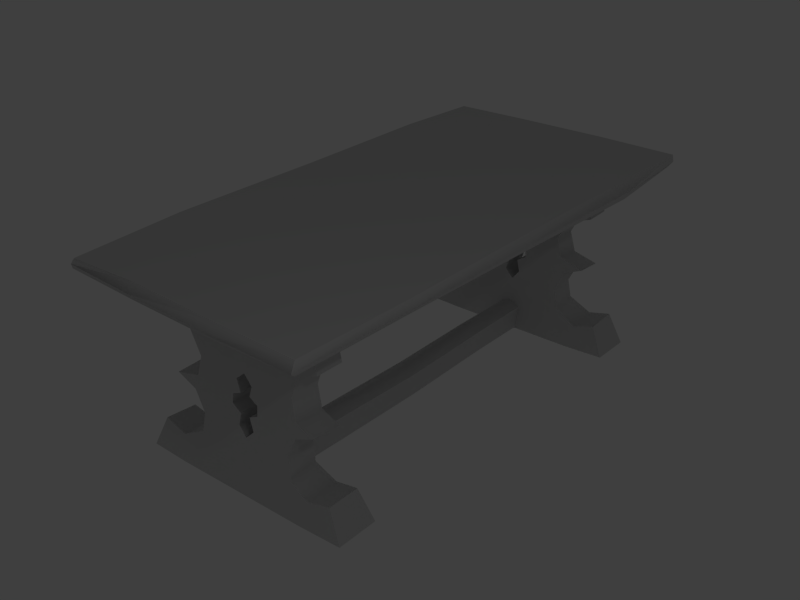 # Source: table0.blend  (saved by Blender 2.68.1; exported with 4.5.12 LTS)
import bpy
from mathutils import Matrix  # noqa: F401  (used for matrix-valued properties, if any)

bpy.ops.wm.read_factory_settings(use_empty=True)
scene = bpy.context.scene
scene.name = 'Scene'

# ---- collections
col_collection_1 = bpy.data.collections.new('Collection 1'); scene.collection.children.link(col_collection_1)

# ---- materials (node trees are filled in below, after node groups)
mat_table0 = bpy.data.materials.new('table0')
mat_table0.alpha_threshold = 0.0
mat_table0.preview_render_type = 'FLAT'
mat_table0.roughness = 0.5
mat_table0.line_color = (0.0, 0.0, 0.0, 1.0)

# ---- material node trees

# ---- world
world_world = bpy.data.worlds.new('World'); scene.world = world_world
world_world.color = (0.2467, 0.2467, 0.2467)
world_world.use_sun_shadow = False
world_world.sun_shadow_jitter_overblur = 0.0
world_world.cycles.sampling_method = 'MANUAL'
world_world.cycles.sample_map_resolution = 256

# ---- lights
light_point = bpy.data.lights.new('Point', 'POINT')
light_point.transmission_factor = 0.0
light_point.energy = 100.0
light_point.shadow_buffer_clip_start = 0.5
light_point.shadow_soft_size = 0.1
light_point.shadow_maximum_resolution = 0.006
light_point.use_absolute_resolution = True
light_point.cycles.use_multiple_importance_sampling = False

# ---- meshes
me_table = bpy.data.meshes.new('Table')
me_table.from_pydata([(1.849, 1.306, -0.8617), (-0.04762, 1.335, 0.3338), (-1.108, 1.357, 0.3338), (-1.703, 1.353, 0.3402), (1.001, 1.35, 0.3338), (0.998, 1.35, 0.8758), (-0.04762, 1.335, -0.2955), (-0.0574, 1.333, -0.8242), (-0.07856, 1.353, 0.8609), (-1.133, 1.35, -0.8488), (-1.108, 1.35, -0.2955), (-1.74, 1.34, -0.8452), (-1.725, 1.35, -0.2956), (-1.687, 1.35, 0.8399), (-1.1, 1.35, 0.8785), (1.76, 1.334, 0.847), (1.751, 1.345, 0.3344), (1.803, 1.356, -0.8443), (1.784, 1.35, -0.2955), (1.001, 1.35, -0.2955), (1.001, 1.357, -0.86), (0.998, 1.35, 0.8758), (-0.0574, 1.333, -0.8242), (-0.07784, 1.26, 0.8677), (-0.07856, 1.353, 0.8609), (-0.08574, 1.3, 0.9107), (-0.05159, 1.242, -0.8454), (-0.05544, 1.281, -0.8603), (-1.133, 1.35, -0.8488), (-1.098, 1.246, 0.8898), (1.022, 1.311, -0.8859), (-1.74, 1.34, -0.8452), (-1.687, 1.35, 0.8399), (-1.1, 1.35, 0.8785), (-1.116, 1.291, 0.924), (1.76, 1.334, 0.847), (-1.718, 1.291, 0.8642), (-1.686, 1.246, 0.8396), (1.001, 1.274, -0.86), (-1.715, 1.255, -0.8268), (-1.057, 1.246, -0.8809), (-1.1, 1.291, -0.895), (-1.751, 1.29, -0.8485), (1.803, 1.356, -0.8443), (1.001, 1.357, -0.86), (1.765, 1.292, 0.8772), (1.752, 1.259, 0.8854), (0.9932, 1.246, 0.8989), (1.015, 1.291, 0.9161), (1.849, 1.306, -0.8617), (1.807, 1.271, -0.8421), (-1.703, 1.353, 0.3402), (-1.712, 1.246, -0.2958), (1.783, 1.261, 0.3341), (-1.74, 1.34, -0.8452), (-1.725, 1.35, -0.2956), (-1.752, 1.291, -0.3048), (-1.687, 1.35, 0.8399), (1.76, 1.334, 0.847), (1.751, 1.345, 0.3344), (1.803, 1.3, 0.3439), (-1.718, 1.291, 0.8642), (-1.686, 1.246, 0.8396), (-1.731, 1.261, 0.3392), (-1.756, 1.302, 0.3496), (-1.715, 1.255, -0.8268), (-1.751, 1.29, -0.8485), (1.803, 1.356, -0.8443), (1.784, 1.35, -0.2955), (1.765, 1.292, 0.8772), (1.752, 1.259, 0.8854), (1.849, 1.306, -0.8617), (1.807, 1.271, -0.8421), (1.786, 1.246, -0.2955), (1.82, 1.291, -0.3045), (-0.04762, 1.243, 0.3338), (-1.108, 1.248, 0.3338), (1.001, 1.246, 0.3338), (-1.712, 1.246, -0.2958), (1.783, 1.261, 0.3341), (-0.07784, 1.26, 0.8677), (-1.108, 1.246, -0.2955), (-0.04762, 1.243, -0.2955), (-0.05159, 1.242, -0.8454), (-1.098, 1.246, 0.8898), (-1.686, 1.246, 0.8396), (-1.731, 1.261, 0.3392), (1.001, 1.274, -0.86), (1.001, 1.246, -0.2955), (-1.715, 1.255, -0.8268), (-1.057, 1.246, -0.8809), (1.752, 1.259, 0.8854), (0.9932, 1.246, 0.8989), (1.807, 1.271, -0.8421), (1.786, 1.246, -0.2955), (-1.357, 0.02007, -0.06231), (-0.7031, 0.02007, -0.06231), (0.02704, 0.02007, -0.07854), (0.06474, 1.266, -0.06231), (-0.7133, 1.266, -0.06231), (-1.357, 1.266, -0.06231), (1.341, 0.02007, 0.08724), (0.7052, 0.02007, 0.08724), (0.001418, 0.02007, 0.1049), (0.06177, 1.266, 0.08724), (0.6729, 1.266, 0.06522), (1.346, 1.266, 0.08724), (-1.357, 0.1696, -0.06231), (-0.7037, 0.1752, -0.07336), (0.6719, 0.9154, 0.08228), (1.346, 0.8676, 0.08724), (-0.03504, 0.1696, 0.08539), (0.01471, 0.1415, -0.05504), (1.342, 0.1696, 0.08724), (0.753, 0.1703, 0.1044), (0.07618, 0.9033, 0.09292), (0.0801, 0.9162, -0.04478), (-0.7123, 0.8444, -0.05262), (-1.357, 0.8676, -0.06231), (0.6706, 0.1727, -0.06713), (0.6834, 0.02007, -0.07267), (1.341, 0.02007, -0.06231), (1.342, 0.1696, -0.06231), (-0.7012, 0.1763, 0.08724), (-0.7025, 0.02007, 0.08724), (-1.357, 0.02007, 0.08724), (-1.357, 0.1696, 0.08724), (0.7187, 1.266, -0.06231), (0.7145, 0.9126, -0.05583), (1.346, 0.8676, -0.06231), (1.346, 1.266, -0.06231), (-0.586, 0.8673, 0.1038), (-1.357, 0.8676, 0.08724), (-1.357, 1.266, 0.08724), (-0.6049, 1.266, 0.09871), (-0.6932, 0.2227, 0.009085), (-1.357, 0.1984, 0.01246), (-1.357, 0.1696, -0.06231), (-0.7037, 0.1752, -0.07336), (0.6719, 0.9154, 0.08228), (1.346, 0.8676, 0.08724), (0.693, 0.8892, 0.000295), (1.346, 0.8387, 0.01246), (-0.03504, 0.1696, 0.08539), (0.03649, 0.1896, 0.0165), (0.01471, 0.1415, -0.05504), (0.6968, 0.213, 0.01365), (1.342, 0.1984, 0.01246), (1.342, 0.1696, 0.08724), (0.753, 0.1703, 0.1044), (0.07618, 0.9033, 0.09292), (0.0634, 0.8342, 0.01905), (0.0801, 0.9162, -0.04478), (-0.6509, 0.8129, 0.00504), (-0.7123, 0.8444, -0.05262), (-1.357, 0.8676, -0.06231), (-1.357, 0.8387, 0.01246), (0.6706, 0.1727, -0.06713), (1.342, 0.1696, -0.06231), (-0.7012, 0.1763, 0.08724), (-1.357, 0.1696, 0.08724), (0.7145, 0.9126, -0.05583), (1.346, 0.8676, -0.06231), (-0.586, 0.8673, 0.1038), (-1.357, 0.8676, 0.08724), (1.4, 0.3717, -0.01402), (1.389, 0.782, -0.02148), (1.397, 0.4312, -0.07278), (1.395, 0.5153, -0.04573), (1.392, 0.5435, -0.1059), (1.39, 0.6118, -0.1089), (1.39, 0.6468, -0.05157), (1.388, 0.7157, -0.07251), (1.388, 0.7269, 0.04298), (1.391, 0.6463, 0.01567), (1.391, 0.6175, 0.07735), (1.393, 0.5575, 0.08505), (1.396, 0.5166, 0.01896), (1.397, 0.4349, 0.03835), (1.395, 1.254, -0.5133), (1.444, 0.007225, -0.005316), (1.444, 0.008045, 0.4885), (1.395, 1.257, 0.5639), (1.444, 0.006497, -0.4441), (1.442, 0.01724, 0.7595), (1.407, 0.2255, 0.6675), (1.415, 0.181, 0.5074), (1.404, 0.2632, 0.3512), (1.395, 0.3917, 0.3299), (1.392, 0.5215, 0.3961), (1.39, 0.58, 0.537), (1.39, 0.6227, 0.3656), (1.389, 0.7615, 0.3244), (1.389, 0.9097, 0.3979), (1.389, 0.975, 0.5685), (1.39, 1.076, 0.5483), (1.391, 1.156, 0.6047), (1.391, 1.185, 0.7068), (1.395, 1.262, 0.7581), (1.395, 1.261, -0.7371), (1.392, 1.184, -0.6885), (1.391, 1.154, -0.5909), (1.391, 1.074, -0.5435), (1.389, 0.9731, -0.5691), (1.39, 0.9105, -0.4299), (1.39, 0.7716, -0.3778), (1.39, 0.6275, -0.3965), (1.39, 0.5783, -0.5296), (1.392, 0.5223, -0.3948), (1.396, 0.3917, -0.3348), (1.407, 0.2485, -0.3534), (1.416, 0.1722, -0.4883), (1.443, 0.01489, -0.7367), (1.409, 0.2082, -0.6403), (1.201, 0.3687, -0.01395), (1.209, 0.7821, -0.02145), (1.21, 0.7269, 0.04301), (1.208, 0.6463, 0.01572), (1.209, 0.6175, 0.07739), (1.21, 0.7157, -0.07247), (1.209, 0.6469, -0.05153), (1.209, 0.6118, -0.1088), (1.207, 0.5434, -0.1058), (1.205, 0.5152, -0.04567), (1.203, 0.4311, -0.07271), (1.203, 0.4347, 0.03841), (1.204, 0.5166, 0.01901), (1.207, 0.5575, 0.0851), (1.202, 1.256, 0.5639), (1.158, 0.007714, -0.008413), (1.157, 0.009136, -0.4691), (1.198, 1.254, -0.5144), (1.161, 0.006167, 0.4928), (1.163, 0.0162, 0.7585), (1.195, 0.2104, 0.667), (1.187, 0.1674, 0.522), (1.198, 0.2514, 0.3696), (1.206, 0.3777, 0.3353), (1.209, 0.5275, 0.393), (1.211, 0.5889, 0.5342), (1.21, 0.6421, 0.3626), (1.209, 0.773, 0.3298), (1.209, 0.9099, 0.4094), (1.209, 0.9749, 0.5739), (1.208, 1.076, 0.5515), (1.206, 1.156, 0.6047), (1.207, 1.185, 0.7067), (1.203, 1.262, 0.758), (1.198, 1.261, -0.7372), (1.202, 1.184, -0.6885), (1.203, 1.154, -0.5909), (1.204, 1.075, -0.5435), (1.206, 0.9732, -0.5692), (1.206, 0.9133, -0.4366), (1.207, 0.7771, -0.3903), (1.208, 0.6332, -0.4165), (1.208, 0.5803, -0.5415), (1.207, 0.5261, -0.4142), (1.204, 0.3953, -0.3379), (1.196, 0.2535, -0.3384), (1.183, 0.1751, -0.4806), (1.19, 0.2095, -0.6403), (1.157, 0.01662, -0.7368), (1.395, 1.261, -0.7371), (1.198, 1.261, -0.7372), (1.392, 1.184, -0.6885), (1.202, 1.184, -0.6885), (1.443, 0.01489, -0.7367), (1.409, 0.2082, -0.6403), (1.19, 0.2095, -0.6403), (1.157, 0.01662, -0.7368), (1.392, 1.184, -0.6885), (1.202, 1.184, -0.6885), (1.391, 1.154, -0.5909), (1.203, 1.154, -0.5909), (1.391, 1.074, -0.5435), (1.204, 1.075, -0.5435), (1.389, 0.9731, -0.5691), (1.206, 0.9732, -0.5692), (1.39, 0.5783, -0.5296), (1.208, 0.5803, -0.5415), (1.392, 0.5223, -0.3948), (1.207, 0.5261, -0.4142), (1.396, 0.3917, -0.3348), (1.204, 0.3953, -0.3379), (1.407, 0.2485, -0.3534), (1.196, 0.2535, -0.3384), (1.416, 0.1722, -0.4883), (1.183, 0.1751, -0.4806), (1.409, 0.2082, -0.6403), (1.19, 0.2095, -0.6403), (1.389, 0.9731, -0.5691), (1.206, 0.9732, -0.5692), (1.39, 0.9105, -0.4299), (1.206, 0.9133, -0.4366), (1.39, 0.7716, -0.3778), (1.207, 0.7771, -0.3903), (1.39, 0.6275, -0.3965), (1.208, 0.6332, -0.4165), (1.39, 0.5783, -0.5296), (1.208, 0.5803, -0.5415), (1.442, 0.01724, 0.7595), (1.163, 0.0162, 0.7585), (1.407, 0.2255, 0.6675), (1.195, 0.2104, 0.667), (1.39, 0.58, 0.537), (1.211, 0.5889, 0.5342), (1.39, 0.6227, 0.3656), (1.21, 0.6421, 0.3626), (1.389, 0.7615, 0.3244), (1.209, 0.773, 0.3298), (1.389, 0.9097, 0.3979), (1.209, 0.9099, 0.4094), (1.389, 0.975, 0.5685), (1.209, 0.9749, 0.5739), (1.391, 1.185, 0.7068), (1.207, 1.185, 0.7067), (1.203, 1.262, 0.758), (1.395, 1.262, 0.7581), (1.407, 0.2255, 0.6675), (1.195, 0.2104, 0.667), (1.415, 0.181, 0.5074), (1.187, 0.1674, 0.522), (1.404, 0.2632, 0.3512), (1.198, 0.2514, 0.3696), (1.395, 0.3917, 0.3299), (1.206, 0.3777, 0.3353), (1.392, 0.5215, 0.3961), (1.209, 0.5275, 0.393), (1.39, 0.58, 0.537), (1.211, 0.5889, 0.5342), (1.389, 0.975, 0.5685), (1.209, 0.9749, 0.5739), (1.39, 1.076, 0.5483), (1.208, 1.076, 0.5515), (1.391, 1.156, 0.6047), (1.206, 1.156, 0.6047), (1.391, 1.185, 0.7068), (1.207, 1.185, 0.7067), (1.4, 0.3717, -0.01402), (1.201, 0.3687, -0.01395), (1.389, 0.782, -0.02148), (1.209, 0.7821, -0.02145), (1.21, 0.7269, 0.04301), (1.208, 0.6463, 0.01572), (1.209, 0.6469, -0.05153), (1.209, 0.6118, -0.1088), (1.207, 0.5434, -0.1058), (1.205, 0.5152, -0.04567), (1.203, 0.4347, 0.03841), (1.204, 0.5166, 0.01901), (1.395, 0.5153, -0.04573), (1.392, 0.5435, -0.1059), (1.39, 0.6118, -0.1089), (1.39, 0.6468, -0.05157), (1.388, 0.7269, 0.04298), (1.391, 0.6463, 0.01567), (1.396, 0.5166, 0.01896), (1.397, 0.4349, 0.03835), (1.4, 0.3717, -0.01402), (1.201, 0.3687, -0.01395), (1.389, 0.782, -0.02148), (1.209, 0.7821, -0.02145), (1.208, 0.6463, 0.01572), (1.209, 0.6175, 0.07739), (1.21, 0.7157, -0.07247), (1.209, 0.6469, -0.05153), (1.205, 0.5152, -0.04567), (1.203, 0.4311, -0.07271), (1.204, 0.5166, 0.01901), (1.207, 0.5575, 0.0851), (1.397, 0.4312, -0.07278), (1.395, 0.5153, -0.04573), (1.39, 0.6468, -0.05157), (1.388, 0.7157, -0.07251), (1.391, 0.6463, 0.01567), (1.391, 0.6175, 0.07735), (1.393, 0.5575, 0.08505), (1.396, 0.5166, 0.01896), (-1.4, 0.3717, 0.01402), (-1.201, 0.3687, 0.01395), (-1.389, 0.782, 0.02148), (-1.209, 0.7821, 0.02145), (-1.21, 0.7269, -0.04301), (-1.208, 0.6463, -0.01572), (-1.209, 0.6469, 0.05153), (-1.209, 0.6118, 0.1088), (-1.207, 0.5434, 0.1058), (-1.205, 0.5152, 0.04567), (-1.203, 0.4347, -0.03841), (-1.204, 0.5166, -0.01901), (-1.395, 0.5153, 0.04573), (-1.392, 0.5435, 0.1059), (-1.39, 0.6118, 0.1089), (-1.39, 0.6468, 0.05157), (-1.388, 0.7269, -0.04298), (-1.391, 0.6463, -0.01567), (-1.396, 0.5166, -0.01896), (-1.397, 0.4349, -0.03835), (-1.4, 0.3717, 0.01402), (-1.201, 0.3687, 0.01395), (-1.389, 0.782, 0.02148), (-1.209, 0.7821, 0.02145), (-1.208, 0.6463, -0.01572), (-1.209, 0.6175, -0.07739), (-1.21, 0.7157, 0.07248), (-1.209, 0.6469, 0.05153), (-1.205, 0.5152, 0.04567), (-1.203, 0.4311, 0.07271), (-1.204, 0.5166, -0.01901), (-1.207, 0.5575, -0.0851), (-1.397, 0.4312, 0.07278), (-1.395, 0.5153, 0.04573), (-1.39, 0.6468, 0.05157), (-1.388, 0.7157, 0.07251), (-1.391, 0.6463, -0.01567), (-1.391, 0.6175, -0.07735), (-1.393, 0.5575, -0.08505), (-1.396, 0.5166, -0.01896), (-1.4, 0.3717, 0.01402), (-1.389, 0.782, 0.02148), (-1.397, 0.4312, 0.07278), (-1.395, 0.5153, 0.04573), (-1.392, 0.5435, 0.1059), (-1.39, 0.6118, 0.1089), (-1.39, 0.6468, 0.05157), (-1.388, 0.7157, 0.07251), (-1.388, 0.7269, -0.04298), (-1.391, 0.6463, -0.01567), (-1.391, 0.6175, -0.07735), (-1.393, 0.5575, -0.08505), (-1.396, 0.5166, -0.01896), (-1.397, 0.4349, -0.03835), (-1.395, 1.254, 0.5133), (-1.444, 0.007225, 0.005316), (-1.444, 0.008045, -0.4885), (-1.395, 1.257, -0.5639), (-1.444, 0.006497, 0.4441), (-1.442, 0.01724, -0.7595), (-1.407, 0.2255, -0.6675), (-1.415, 0.181, -0.5074), (-1.404, 0.2632, -0.3512), (-1.395, 0.3917, -0.3299), (-1.392, 0.5215, -0.3961), (-1.39, 0.58, -0.537), (-1.39, 0.6227, -0.3656), (-1.389, 0.7615, -0.3244), (-1.389, 0.9097, -0.3979), (-1.389, 0.975, -0.5685), (-1.39, 1.076, -0.5483), (-1.391, 1.156, -0.6047), (-1.391, 1.185, -0.7068), (-1.395, 1.262, -0.7581), (-1.395, 1.261, 0.7371), (-1.392, 1.184, 0.6885), (-1.391, 1.154, 0.5909), (-1.391, 1.074, 0.5435), (-1.389, 0.9731, 0.5691), (-1.39, 0.9105, 0.4299), (-1.39, 0.7716, 0.3778), (-1.39, 0.6275, 0.3965), (-1.39, 0.5783, 0.5296), (-1.392, 0.5223, 0.3948), (-1.396, 0.3917, 0.3348), (-1.407, 0.2485, 0.3534), (-1.416, 0.1722, 0.4883), (-1.443, 0.01489, 0.7367), (-1.409, 0.2082, 0.6403), (-1.201, 0.3687, 0.01395), (-1.209, 0.7821, 0.02145), (-1.21, 0.7269, -0.04301), (-1.208, 0.6463, -0.01572), (-1.209, 0.6175, -0.07739), (-1.21, 0.7157, 0.07248), (-1.209, 0.6469, 0.05153), (-1.209, 0.6118, 0.1088), (-1.207, 0.5434, 0.1058), (-1.205, 0.5152, 0.04567), (-1.203, 0.4311, 0.07271), (-1.203, 0.4347, -0.03841), (-1.204, 0.5166, -0.01901), (-1.207, 0.5575, -0.0851), (-1.202, 1.256, -0.5639), (-1.158, 0.007714, 0.008413), (-1.157, 0.009136, 0.4691), (-1.198, 1.254, 0.5144), (-1.161, 0.006167, -0.4928), (-1.163, 0.0162, -0.7585), (-1.195, 0.2104, -0.667), (-1.187, 0.1674, -0.522), (-1.198, 0.2514, -0.3696), (-1.206, 0.3777, -0.3353), (-1.209, 0.5275, -0.393), (-1.211, 0.5889, -0.5342), (-1.21, 0.6421, -0.3626), (-1.209, 0.773, -0.3298), (-1.209, 0.9099, -0.4094), (-1.209, 0.9749, -0.5739), (-1.208, 1.076, -0.5515), (-1.206, 1.156, -0.6047), (-1.207, 1.185, -0.7067), (-1.203, 1.262, -0.758), (-1.198, 1.261, 0.7372), (-1.202, 1.184, 0.6885), (-1.203, 1.154, 0.5909), (-1.204, 1.075, 0.5435), (-1.206, 0.9732, 0.5692), (-1.206, 0.9133, 0.4366), (-1.207, 0.7771, 0.3903), (-1.208, 0.6332, 0.4165), (-1.208, 0.5803, 0.5415), (-1.207, 0.5261, 0.4142), (-1.204, 0.3953, 0.3379), (-1.196, 0.2535, 0.3384), (-1.183, 0.1751, 0.4806), (-1.19, 0.2095, 0.6403), (-1.157, 0.01662, 0.7368), (-1.442, 0.01724, -0.7595), (-1.163, 0.0162, -0.7585), (-1.407, 0.2255, -0.6675), (-1.195, 0.2104, -0.667), (-1.39, 0.58, -0.537), (-1.211, 0.5889, -0.5342), (-1.39, 0.6227, -0.3656), (-1.21, 0.6421, -0.3626), (-1.389, 0.7615, -0.3244), (-1.209, 0.773, -0.3298), (-1.389, 0.9097, -0.3979), (-1.209, 0.9099, -0.4094), (-1.389, 0.975, -0.5685), (-1.209, 0.9749, -0.5739), (-1.391, 1.185, -0.7068), (-1.207, 1.185, -0.7067), (-1.203, 1.262, -0.758), (-1.395, 1.262, -0.7581), (-1.407, 0.2255, -0.6675), (-1.195, 0.2104, -0.667), (-1.415, 0.181, -0.5074), (-1.187, 0.1674, -0.522), (-1.404, 0.2632, -0.3512), (-1.198, 0.2514, -0.3696), (-1.395, 0.3917, -0.3299), (-1.206, 0.3777, -0.3353), (-1.392, 0.5215, -0.3961), (-1.209, 0.5275, -0.393), (-1.39, 0.58, -0.537), (-1.211, 0.5889, -0.5342), (-1.389, 0.975, -0.5685), (-1.209, 0.9749, -0.5739), (-1.39, 1.076, -0.5483), (-1.208, 1.076, -0.5515), (-1.391, 1.156, -0.6047), (-1.206, 1.156, -0.6047), (-1.391, 1.185, -0.7068), (-1.207, 1.185, -0.7067), (-1.395, 1.261, 0.7371), (-1.198, 1.261, 0.7372), (-1.392, 1.184, 0.6885), (-1.202, 1.184, 0.6885), (-1.389, 0.9731, 0.5691), (-1.206, 0.9732, 0.5692), (-1.39, 0.9105, 0.4299), (-1.206, 0.9133, 0.4366), (-1.39, 0.7716, 0.3778), (-1.207, 0.7771, 0.3903), (-1.39, 0.6275, 0.3965), (-1.208, 0.6332, 0.4165), (-1.39, 0.5783, 0.5296), (-1.208, 0.5803, 0.5415), (-1.443, 0.01489, 0.7367), (-1.409, 0.2082, 0.6403), (-1.19, 0.2095, 0.6403), (-1.157, 0.01662, 0.7368), (-1.392, 1.184, 0.6885), (-1.202, 1.184, 0.6885), (-1.391, 1.154, 0.5909), (-1.203, 1.154, 0.5909), (-1.391, 1.074, 0.5435), (-1.204, 1.075, 0.5435), (-1.389, 0.9731, 0.5691), (-1.206, 0.9732, 0.5692), (-1.39, 0.5783, 0.5296), (-1.208, 0.5803, 0.5415), (-1.392, 0.5223, 0.3948), (-1.207, 0.5261, 0.4142), (-1.396, 0.3917, 0.3348), (-1.204, 0.3953, 0.3379), (-1.407, 0.2485, 0.3534), (-1.196, 0.2535, 0.3384), (-1.416, 0.1722, 0.4883), (-1.183, 0.1751, 0.4806), (-1.409, 0.2082, 0.6403), (-1.19, 0.2095, 0.6403)], [], [(4, 1, 8, 5), (1, 6, 10, 2), (9, 11, 12, 10), (3, 13, 14, 2), (16, 18, 19, 4), (6, 19, 20, 7), (16, 4, 5, 15), (7, 9, 10, 6), (2, 10, 12, 3), (8, 1, 2, 14), (6, 1, 4, 19), (17, 20, 19, 18), (38, 26, 27, 30), (28, 22, 27, 41), (41, 40, 39, 42), (44, 43, 49, 30), (26, 40, 41, 27), (31, 28, 41, 42), (22, 44, 30, 27), (50, 38, 30, 49), (29, 23, 25, 34), (33, 32, 36, 34), (21, 24, 25, 48), (47, 46, 45, 48), (37, 29, 34, 36), (24, 33, 34, 25), (35, 21, 48, 45), (23, 47, 48, 25), (51, 55, 56, 64), (63, 62, 61, 64), (65, 52, 56, 66), (55, 54, 66, 56), (57, 51, 64, 61), (52, 63, 64, 56), (70, 53, 60, 69), (74, 73, 72, 71), (68, 59, 60, 74), (59, 58, 69, 60), (67, 68, 74, 71), (53, 73, 74, 60), (82, 81, 90, 83), (94, 88, 87, 93), (87, 88, 82, 83), (90, 81, 78, 89), (81, 76, 86, 78), (75, 82, 88, 77), (80, 84, 76, 75), (76, 81, 82, 75), (86, 76, 84, 85), (77, 88, 94, 79), (80, 75, 77, 92), (92, 77, 79, 91), (113, 114, 102, 101), (103, 111, 123, 124), (114, 111, 103, 102), (125, 124, 123, 126), (107, 108, 96, 95), (112, 119, 120, 97), (108, 112, 97, 96), (121, 120, 119, 122), (109, 105, 104, 115), (133, 132, 131, 134), (106, 105, 109, 110), (115, 104, 134, 131), (99, 98, 116, 117), (129, 128, 127, 130), (100, 99, 117, 118), (98, 127, 128, 116), (137, 136, 135, 138), (145, 144, 146, 157), (145, 138, 135, 144), (158, 157, 146, 147), (148, 147, 146, 149), (143, 144, 135, 159), (143, 149, 146, 144), (160, 159, 135, 136), (150, 151, 141, 139), (152, 151, 153, 154), (164, 156, 153, 163), (140, 139, 141, 142), (152, 161, 141, 151), (155, 154, 153, 156), (162, 142, 141, 161), (150, 163, 153, 151), (198, 197, 196, 182), (200, 199, 179, 201), (189, 188, 178, 176), (191, 175, 173, 192), (201, 179, 182, 196), (206, 205, 172, 170), (167, 209, 208, 169), (187, 165, 178, 188), (189, 176, 175, 191), (173, 166, 193, 192), (196, 195, 202, 201), (172, 205, 204, 166), (208, 206, 170, 169), (210, 209, 167, 165), (204, 202, 195, 193), (195, 194, 193), (181, 180, 165, 187), (185, 184, 181, 186), (183, 210, 165, 180), (213, 211, 183, 212), (183, 211, 210), (206, 208, 207), (191, 190, 189), (166, 204, 193), (169, 168, 167), (172, 171, 170), (175, 174, 173), (178, 177, 176), (187, 186, 181), (204, 203, 202), (253, 242, 244, 251), (244, 242, 243), (247, 228, 245, 246), (249, 250, 231, 248), (228, 231, 250, 245), (244, 245, 250, 251), (237, 238, 227, 225), (240, 241, 216, 218), (255, 221, 219, 254), (224, 222, 257, 258), (236, 237, 225, 214), (238, 240, 218, 227), (216, 241, 242, 215), (219, 215, 253, 254), (257, 222, 221, 255), (259, 214, 224, 258), (214, 229, 232, 236), (233, 234, 235, 232), (230, 229, 214, 259), (262, 230, 260, 261), (232, 235, 236), (216, 217, 218), (253, 215, 242), (238, 239, 240), (255, 256, 257), (221, 220, 219), (224, 223, 222), (227, 226, 225), (259, 260, 230), (251, 252, 253), (269, 268, 267, 270), (264, 263, 265, 266), (272, 271, 273, 274), (276, 275, 277, 278), (282, 281, 283, 284), (286, 285, 287, 288), (274, 273, 275, 276), (280, 279, 281, 282), (284, 283, 285, 286), (290, 288, 287, 289), (294, 293, 295, 296), (298, 297, 299, 300), (292, 291, 293, 294), (296, 295, 297, 298), (304, 302, 301, 303), (308, 306, 305, 307), (312, 310, 309, 311), (310, 308, 307, 309), (314, 312, 311, 313), (317, 316, 315, 318), (324, 322, 321, 323), (328, 326, 325, 327), (334, 332, 331, 333), (338, 336, 335, 337), (320, 319, 321, 322), (326, 324, 323, 325), (330, 328, 327, 329), (336, 334, 333, 335), (349, 350, 357, 358), (339, 340, 349, 358), (351, 352, 347, 348), (352, 353, 346, 347), (346, 353, 354, 345), (343, 342, 341, 355), (344, 343, 355, 356), (359, 371, 368, 360), (368, 371, 372, 367), (373, 374, 365, 366), (365, 374, 361, 362), (364, 363, 375, 376), (364, 376, 377, 370), (378, 369, 370, 377), (392, 393, 386, 387), (391, 392, 387, 388), (386, 393, 394, 385), (389, 390, 397, 398), (383, 382, 381, 395), (379, 380, 389, 398), (384, 383, 395, 396), (408, 411, 412, 407), (413, 414, 405, 406), (399, 411, 408, 400), (405, 414, 401, 402), (418, 409, 410, 417), (404, 403, 415, 416), (404, 416, 417, 410), (456, 449, 447, 458), (447, 449, 448), (450, 449, 456, 455), (455, 433, 436, 450), (454, 453, 433, 455), (452, 451, 450, 436), (427, 420, 447, 446), (426, 459, 458, 420), (443, 430, 429, 445), (462, 460, 424, 423), (441, 419, 432, 442), (464, 463, 421, 419), (443, 442, 432, 430), (445, 429, 427, 446), (460, 459, 426, 424), (421, 463, 462, 423), (435, 434, 419, 441), (439, 438, 435, 440), (437, 464, 419, 434), (467, 465, 437, 466), (437, 465, 464), (460, 462, 461), (445, 444, 443), (420, 458, 447), (423, 422, 421), (426, 425, 424), (429, 428, 427), (432, 431, 430), (441, 440, 435), (458, 457, 456), (507, 496, 498, 505), (498, 496, 497), (498, 499, 504, 505), (482, 485, 504, 499), (501, 482, 499, 500), (503, 504, 485, 502), (491, 492, 481, 479), (494, 495, 470, 472), (509, 475, 473, 508), (478, 476, 511, 512), (490, 491, 479, 468), (492, 494, 472, 481), (470, 495, 496, 469), (473, 469, 507, 508), (511, 476, 475, 509), (513, 468, 478, 512), (484, 483, 468, 513), (487, 488, 489, 486), (468, 483, 486, 490), (516, 484, 514, 515), (486, 489, 490), (470, 471, 472), (507, 469, 496), (492, 493, 494), (509, 510, 511), (475, 474, 473), (478, 477, 476), (481, 480, 479), (513, 514, 484), (505, 506, 507), (526, 524, 523, 525), (530, 528, 527, 529), (533, 532, 531, 534), (520, 518, 517, 519), (524, 522, 521, 523), (528, 526, 525, 527), (536, 535, 537, 538), (542, 540, 539, 541), (546, 544, 543, 545), (552, 550, 549, 551), (540, 538, 537, 539), (544, 542, 541, 543), (550, 548, 547, 549), (554, 552, 551, 553), (562, 561, 563, 564), (566, 565, 567, 568), (571, 570, 569, 572), (556, 555, 557, 558), (560, 559, 561, 562), (564, 563, 565, 566), (574, 573, 575, 576), (578, 577, 579, 580), (584, 583, 585, 586), (588, 587, 589, 590), (576, 575, 577, 578), (582, 581, 583, 584), (586, 585, 587, 588), (592, 590, 589, 591)])
me_table.polygons.foreach_set('use_smooth', [True] * 288)
_uv = me_table.uv_layers.new(name='UVMap')
_uv.uv.foreach_set('vector', [0.4409, 0.5419, 0.4409, 0.7038, 0.345, 0.7086, 0.3423, 0.5424, 0.4409, 0.7038, 0.5554, 0.7038, 0.5554, 0.8675, 0.4409, 0.8675, 0.656, 0.8714, 0.6553, 0.9652, 0.5554, 0.9629, 0.5554, 0.8675, 0.4397, 0.9594, 0.3489, 0.957, 0.3418, 0.8663, 0.4409, 0.8675, 0.4408, 0.4262, 0.5554, 0.421, 0.5554, 0.5419, 0.4409, 0.5419, 0.5554, 0.7038, 0.5554, 0.5419, 0.6594, 0.5429, 0.6515, 0.7053, 0.4408, 0.4262, 0.4409, 0.5419, 0.3423, 0.5424, 0.347, 0.421, 0.6515, 0.7053, 0.656, 0.8714, 0.5554, 0.8675, 0.5554, 0.7038, 0.4409, 0.8675, 0.5554, 0.8675, 0.5554, 0.9629, 0.4397, 0.9594, 0.345, 0.7086, 0.4409, 0.7038, 0.4409, 0.8675, 0.3418, 0.8663, 0.5554, 0.7038, 0.4409, 0.7038, 0.4409, 0.5419, 0.5554, 0.5419, 0.6552, 0.4182, 0.6594, 0.5429, 0.5554, 0.5419, 0.5554, 0.421, 0.6787, 0.5441, 0.6808, 0.7035, 0.6651, 0.7056, 0.6696, 0.5427, 0.656, 0.8714, 0.6515, 0.7053, 0.6651, 0.7056, 0.6653, 0.8655, 0.6653, 0.8655, 0.6745, 0.8589, 0.6841, 0.9608, 0.6683, 0.9628, 0.6594, 0.5429, 0.6552, 0.4182, 0.6679, 0.4174, 0.6696, 0.5427, 0.6808, 0.7035, 0.6745, 0.8589, 0.6653, 0.8655, 0.6651, 0.7056, 0.6553, 0.9652, 0.656, 0.8714, 0.6653, 0.8655, 0.6683, 0.9628, 0.6515, 0.7053, 0.6594, 0.5429, 0.6696, 0.5427, 0.6651, 0.7056, 0.6814, 0.4161, 0.6787, 0.5441, 0.6696, 0.5427, 0.6679, 0.4174, 0.3171, 0.8673, 0.3197, 0.7071, 0.3338, 0.7083, 0.3294, 0.87, 0.3418, 0.8663, 0.3489, 0.957, 0.3342, 0.9595, 0.3294, 0.87, 0.3423, 0.5424, 0.345, 0.7086, 0.3338, 0.7083, 0.3313, 0.5354, 0.3182, 0.5389, 0.3201, 0.4248, 0.3334, 0.4229, 0.3313, 0.5354, 0.3229, 0.9545, 0.3171, 0.8673, 0.3294, 0.87, 0.3342, 0.9595, 0.345, 0.7086, 0.3418, 0.8663, 0.3294, 0.87, 0.3338, 0.7083, 0.347, 0.421, 0.3423, 0.5424, 0.3313, 0.5354, 0.3334, 0.4229, 0.3197, 0.7071, 0.3182, 0.5389, 0.3313, 0.5354, 0.3338, 0.7083, 0.4397, 0.9594, 0.5554, 0.9629, 0.5596, 0.9784, 0.4385, 0.9714, 0.4415, 0.9841, 0.3495, 0.9944, 0.3438, 0.979, 0.4385, 0.9714, 0.657, 0.9881, 0.5591, 0.9939, 0.5596, 0.9784, 0.66, 0.9792, 0.5554, 0.9629, 0.6553, 0.9652, 0.66, 0.9792, 0.5596, 0.9784, 0.3489, 0.957, 0.4397, 0.9594, 0.4385, 0.9714, 0.3438, 0.979, 0.5591, 0.9939, 0.4415, 0.9841, 0.4385, 0.9714, 0.5596, 0.9784, 0.34, 0.4022, 0.4417, 0.4004, 0.44, 0.4131, 0.3415, 0.4115, 0.5573, 0.4104, 0.5557, 0.3991, 0.6546, 0.3932, 0.6581, 0.4057, 0.5554, 0.421, 0.4408, 0.4262, 0.44, 0.4131, 0.5573, 0.4104, 0.4408, 0.4262, 0.347, 0.421, 0.3415, 0.4115, 0.44, 0.4131, 0.6552, 0.4182, 0.5554, 0.421, 0.5573, 0.4104, 0.6581, 0.4057, 0.4417, 0.4004, 0.5557, 0.3991, 0.5573, 0.4104, 0.44, 0.4131, 0.7785, 0.7029, 0.7785, 0.8668, 0.6745, 0.8589, 0.6808, 0.7035, 0.7785, 0.4194, 0.7785, 0.5407, 0.6787, 0.5441, 0.6814, 0.4161, 0.6787, 0.5441, 0.7785, 0.5407, 0.7785, 0.7029, 0.6808, 0.7035, 0.6745, 0.8589, 0.7785, 0.8668, 0.7784, 0.9602, 0.6841, 0.9608, 0.7785, 0.8668, 0.8903, 0.8668, 0.8913, 0.9631, 0.7784, 0.9602, 0.8903, 0.7029, 0.7785, 0.7029, 0.7785, 0.5407, 0.8903, 0.5407, 0.9851, 0.7076, 0.9891, 0.8653, 0.8903, 0.8668, 0.8903, 0.7029, 0.8903, 0.8668, 0.7785, 0.8668, 0.7785, 0.7029, 0.8903, 0.7029, 0.8913, 0.9631, 0.8903, 0.8668, 0.9891, 0.8653, 0.9801, 0.9563, 0.8903, 0.5407, 0.7785, 0.5407, 0.7785, 0.4194, 0.8904, 0.4199, 0.9851, 0.7076, 0.8903, 0.7029, 0.8903, 0.5407, 0.9907, 0.5419, 0.9907, 0.5419, 0.8903, 0.5407, 0.8904, 0.4199, 0.9883, 0.4245, 0.2412, 0.5265, 0.2412, 0.6287, 0.2022, 0.6369, 0.2022, 0.5265, 0.2022, 0.7578, 0.2412, 0.7641, 0.2419, 0.8786, 0.2022, 0.8788, 0.2412, 0.6287, 0.2412, 0.7641, 0.2022, 0.7578, 0.2022, 0.6369, 0.2022, 0.9907, 0.2022, 0.8788, 0.2419, 0.8786, 0.2412, 0.9907, 0.2813, 0.9898, 0.2812, 0.8771, 0.3079, 0.877, 0.3079, 0.9898, 0.2816, 0.7536, 0.2813, 0.6409, 0.3079, 0.6387, 0.3079, 0.7515, 0.2812, 0.8771, 0.2816, 0.7536, 0.3079, 0.7515, 0.3079, 0.877, 0.3079, 0.5262, 0.3079, 0.6387, 0.2813, 0.6409, 0.2813, 0.5262, 0.08403, 0.6429, 0.004162, 0.6428, 0.004162, 0.7477, 0.08419, 0.7452, 0.004162, 0.9912, 0.08466, 0.9912, 0.08466, 0.8588, 0.004162, 0.8621, 0.004162, 0.5273, 0.004162, 0.6428, 0.08403, 0.6429, 0.08466, 0.5273, 0.08419, 0.7452, 0.004162, 0.7477, 0.004162, 0.8621, 0.08466, 0.8588, 0.1855, 0.8802, 0.1855, 0.7467, 0.1107, 0.744, 0.1103, 0.88, 0.1104, 0.5268, 0.1107, 0.6351, 0.1855, 0.6344, 0.1855, 0.5268, 0.1855, 0.9907, 0.1855, 0.8802, 0.1103, 0.88, 0.1104, 0.9907, 0.1855, 0.7467, 0.1855, 0.6344, 0.1107, 0.6351, 0.1107, 0.744, 0.2813, 0.9898, 0.263, 0.9898, 0.263, 0.8753, 0.2812, 0.8771, 0.2816, 0.7536, 0.2631, 0.7499, 0.263, 0.6364, 0.2813, 0.6409, 0.2816, 0.7536, 0.2812, 0.8771, 0.263, 0.8753, 0.2631, 0.7499, 0.2813, 0.5262, 0.2813, 0.6409, 0.263, 0.6364, 0.263, 0.5262, 0.2412, 0.5265, 0.263, 0.5262, 0.263, 0.6364, 0.2412, 0.6287, 0.2412, 0.7641, 0.2631, 0.7499, 0.263, 0.8753, 0.2419, 0.8786, 0.2412, 0.7641, 0.2412, 0.6287, 0.263, 0.6364, 0.2631, 0.7499, 0.2412, 0.9907, 0.2419, 0.8786, 0.263, 0.8753, 0.263, 0.9898, 0.08419, 0.7452, 0.09757, 0.7474, 0.09756, 0.6393, 0.08403, 0.6429, 0.1107, 0.744, 0.09757, 0.7474, 0.09757, 0.87, 0.1103, 0.88, 0.08466, 0.9912, 0.09757, 0.9912, 0.09757, 0.87, 0.08466, 0.8588, 0.08466, 0.5273, 0.08403, 0.6429, 0.09756, 0.6393, 0.09757, 0.5273, 0.1107, 0.744, 0.1107, 0.6351, 0.09756, 0.6393, 0.09757, 0.7474, 0.1104, 0.9907, 0.1103, 0.88, 0.09757, 0.87, 0.09757, 0.9912, 0.1104, 0.5268, 0.09757, 0.5273, 0.09756, 0.6393, 0.1107, 0.6351, 0.08419, 0.7452, 0.08466, 0.8588, 0.09757, 0.87, 0.09757, 0.7474, 0.6273, 0.3169, 0.6179, 0.3018, 0.5991, 0.2961, 0.5916, 0.3159, 0.361, 0.3016, 0.352, 0.3167, 0.3932, 0.3153, 0.3789, 0.2959, 0.5607, 0.1722, 0.5485, 0.1468, 0.4948, 0.1553, 0.5034, 0.1792, 0.5551, 0.192, 0.502, 0.191, 0.4956, 0.2123, 0.5475, 0.2191, 0.3789, 0.2959, 0.3932, 0.3153, 0.5916, 0.3159, 0.5991, 0.2961, 0.4147, 0.1929, 0.4182, 0.2211, 0.4744, 0.2102, 0.4677, 0.1899, 0.4743, 0.1546, 0.4261, 0.1469, 0.415, 0.1724, 0.4682, 0.1765, 0.5524, 0.1217, 0.4852, 0.1429, 0.4948, 0.1553, 0.5485, 0.1468, 0.5607, 0.1722, 0.5034, 0.1792, 0.502, 0.191, 0.5551, 0.192, 0.4956, 0.2123, 0.4838, 0.2231, 0.561, 0.2481, 0.5475, 0.2191, 0.5991, 0.2961, 0.5887, 0.2806, 0.3877, 0.2803, 0.3789, 0.2959, 0.4744, 0.2102, 0.4182, 0.2211, 0.4086, 0.2482, 0.4838, 0.2231, 0.415, 0.1724, 0.4147, 0.1929, 0.4677, 0.1899, 0.4682, 0.1765, 0.4227, 0.1189, 0.4261, 0.1469, 0.4743, 0.1546, 0.4852, 0.1429, 0.4086, 0.2482, 0.3877, 0.2803, 0.5887, 0.2806, 0.561, 0.2481, 0.5887, 0.2806, 0.5924, 0.2608, 0.561, 0.2481, 0.5777, 0.07188, 0.4868, 0.07172, 0.4852, 0.1429, 0.5524, 0.1217, 0.6106, 0.1144, 0.6276, 0.07368, 0.5777, 0.07188, 0.5812, 0.1057, 0.406, 0.07158, 0.4227, 0.1189, 0.4852, 0.1429, 0.4868, 0.07172, 0.3698, 0.111, 0.3978, 0.104, 0.406, 0.07158, 0.3521, 0.07322, 0.406, 0.07158, 0.3978, 0.104, 0.4227, 0.1189, 0.4147, 0.1929, 0.415, 0.1724, 0.3902, 0.1833, 0.5551, 0.192, 0.5866, 0.1837, 0.5607, 0.1722, 0.4838, 0.2231, 0.4086, 0.2482, 0.561, 0.2481, 0.4682, 0.1765, 0.4793, 0.171, 0.4743, 0.1546, 0.4744, 0.2102, 0.4782, 0.1967, 0.4677, 0.1899, 0.502, 0.191, 0.4906, 0.1966, 0.4956, 0.2123, 0.4948, 0.1553, 0.4912, 0.1713, 0.5034, 0.1792, 0.5524, 0.1217, 0.5812, 0.1057, 0.5777, 0.07188, 0.4086, 0.2482, 0.3829, 0.2605, 0.3877, 0.2803, 0.7419, 0.2485, 0.8978, 0.2479, 0.924, 0.2803, 0.7222, 0.28, 0.924, 0.2803, 0.8978, 0.2479, 0.9281, 0.2605, 0.962, 0.3166, 0.9263, 0.3155, 0.9338, 0.2959, 0.9526, 0.3016, 0.6955, 0.3014, 0.7135, 0.2956, 0.7276, 0.315, 0.6865, 0.3165, 0.9263, 0.3155, 0.7276, 0.315, 0.7135, 0.2956, 0.9338, 0.2959, 0.924, 0.2803, 0.9338, 0.2959, 0.7135, 0.2956, 0.7222, 0.28, 0.8841, 0.1439, 0.8948, 0.1732, 0.838, 0.179, 0.8294, 0.155, 0.8892, 0.1956, 0.8831, 0.2211, 0.8303, 0.2121, 0.8366, 0.1907, 0.7456, 0.1938, 0.8023, 0.1896, 0.809, 0.2099, 0.7505, 0.2219, 0.809, 0.1543, 0.8029, 0.1763, 0.7461, 0.1729, 0.7601, 0.1473, 0.8905, 0.1192, 0.8841, 0.1439, 0.8294, 0.155, 0.8198, 0.1421, 0.8948, 0.1732, 0.8892, 0.1956, 0.8366, 0.1907, 0.838, 0.179, 0.8303, 0.2121, 0.8831, 0.2211, 0.8978, 0.2479, 0.8184, 0.2229, 0.809, 0.2099, 0.8184, 0.2229, 0.7419, 0.2485, 0.7505, 0.2219, 0.7461, 0.1729, 0.8029, 0.1763, 0.8023, 0.1896, 0.7456, 0.1938, 0.76, 0.1196, 0.8198, 0.1421, 0.809, 0.1543, 0.7601, 0.1473, 0.8198, 0.1421, 0.8208, 0.07164, 0.9132, 0.07134, 0.8905, 0.1192, 0.9621, 0.07329, 0.9453, 0.1112, 0.9185, 0.1028, 0.9132, 0.07134, 0.7359, 0.07192, 0.8208, 0.07164, 0.8198, 0.1421, 0.76, 0.1196, 0.6866, 0.07338, 0.7359, 0.07192, 0.7338, 0.1043, 0.7044, 0.111, 0.9132, 0.07134, 0.9185, 0.1028, 0.8905, 0.1192, 0.8303, 0.2121, 0.8253, 0.1964, 0.8366, 0.1907, 0.7419, 0.2485, 0.8184, 0.2229, 0.8978, 0.2479, 0.8948, 0.1732, 0.9208, 0.1852, 0.8892, 0.1956, 0.7456, 0.1938, 0.7226, 0.1835, 0.7461, 0.1729, 0.8023, 0.1896, 0.8129, 0.1965, 0.809, 0.2099, 0.809, 0.1543, 0.8139, 0.1708, 0.8029, 0.1763, 0.838, 0.179, 0.8259, 0.171, 0.8294, 0.155, 0.76, 0.1196, 0.7338, 0.1043, 0.7359, 0.07192, 0.7222, 0.28, 0.7175, 0.2602, 0.7419, 0.2485, 0.09129, 0.1035, 0.04662, 0.1031, 0.0397, 0.0617, 0.09814, 0.06215, 0.08978, 0.4364, 0.04943, 0.4364, 0.05015, 0.4189, 0.08891, 0.4189, 0.08891, 0.4189, 0.05015, 0.4189, 0.05032, 0.3986, 0.08866, 0.3986, 0.08847, 0.3804, 0.05038, 0.3804, 0.05065, 0.3599, 0.08813, 0.3599, 0.08795, 0.2175, 0.05007, 0.2165, 0.0493, 0.1862, 0.08838, 0.1872, 0.09017, 0.1571, 0.04709, 0.1558, 0.0452, 0.1268, 0.09274, 0.1276, 0.08866, 0.3986, 0.05032, 0.3986, 0.05038, 0.3804, 0.08847, 0.3804, 0.08774, 0.2438, 0.05044, 0.2433, 0.05007, 0.2165, 0.08795, 0.2175, 0.08838, 0.1872, 0.0493, 0.1862, 0.04709, 0.1558, 0.09017, 0.1571, 0.09129, 0.1035, 0.09274, 0.1276, 0.0452, 0.1268, 0.04662, 0.1031, 0.08813, 0.3314, 0.0505, 0.3306, 0.05056, 0.2986, 0.08788, 0.3001, 0.08766, 0.2679, 0.05052, 0.2664, 0.05044, 0.2433, 0.08774, 0.2438, 0.08813, 0.3599, 0.05065, 0.3599, 0.0505, 0.3306, 0.08813, 0.3314, 0.08788, 0.3001, 0.05056, 0.2986, 0.05052, 0.2664, 0.08766, 0.2679, 0.1971, 0.09991, 0.2036, 0.06175, 0.1457, 0.06202, 0.153, 0.1039, 0.1939, 0.2708, 0.1938, 0.2459, 0.1566, 0.2436, 0.1566, 0.2657, 0.1942, 0.3301, 0.1942, 0.3032, 0.1568, 0.3002, 0.1568, 0.33, 0.1942, 0.3032, 0.1939, 0.2708, 0.1566, 0.2657, 0.1568, 0.3002, 0.1941, 0.3591, 0.1942, 0.3301, 0.1568, 0.33, 0.1568, 0.3591, 0.1955, 0.436, 0.1947, 0.4183, 0.1563, 0.4182, 0.1556, 0.436, 0.1965, 0.154, 0.1987, 0.1235, 0.1513, 0.127, 0.1538, 0.1571, 0.1941, 0.2181, 0.1949, 0.1843, 0.1555, 0.188, 0.1562, 0.2165, 0.1944, 0.3799, 0.1941, 0.3591, 0.1568, 0.3591, 0.1566, 0.3799, 0.1947, 0.4183, 0.1947, 0.3978, 0.1563, 0.3978, 0.1563, 0.4182, 0.1971, 0.09991, 0.153, 0.1039, 0.1513, 0.127, 0.1987, 0.1235, 0.1949, 0.1843, 0.1965, 0.154, 0.1538, 0.1571, 0.1555, 0.188, 0.1938, 0.2459, 0.1941, 0.2181, 0.1562, 0.2165, 0.1566, 0.2436, 0.1947, 0.3978, 0.1944, 0.3799, 0.1566, 0.3799, 0.1563, 0.3978, 0.2949, 0.2241, 0.2947, 0.2414, 0.2536, 0.2414, 0.2533, 0.2242, 0.2527, 0.2108, 0.2958, 0.2109, 0.2949, 0.2241, 0.2533, 0.2242, 0.254, 0.1799, 0.2545, 0.1661, 0.2944, 0.1661, 0.2948, 0.1799, 0.2545, 0.1661, 0.255, 0.1517, 0.2941, 0.1517, 0.2944, 0.1661, 0.2941, 0.1517, 0.255, 0.1517, 0.255, 0.1385, 0.2941, 0.1385, 0.2935, 0.2989, 0.2937, 0.3106, 0.2551, 0.3105, 0.2551, 0.2989, 0.2939, 0.2818, 0.2935, 0.2989, 0.2551, 0.2989, 0.2546, 0.2818, 0.2527, 0.2108, 0.2535, 0.1977, 0.2952, 0.1977, 0.2958, 0.2109, 0.2952, 0.1977, 0.2535, 0.1977, 0.254, 0.1799, 0.2948, 0.1799, 0.255, 0.1385, 0.2554, 0.124, 0.2938, 0.124, 0.2941, 0.1385, 0.2938, 0.124, 0.2554, 0.124, 0.2554, 0.1099, 0.2939, 0.1099, 0.2938, 0.2694, 0.2939, 0.2818, 0.2546, 0.2818, 0.2546, 0.2694, 0.2938, 0.2694, 0.2546, 0.2694, 0.2542, 0.2567, 0.2941, 0.2567, 0.2536, 0.2414, 0.2947, 0.2414, 0.2941, 0.2567, 0.2542, 0.2567, 0.2545, 0.1661, 0.255, 0.1517, 0.2941, 0.1517, 0.2944, 0.1661, 0.254, 0.1799, 0.2545, 0.1661, 0.2944, 0.1661, 0.2948, 0.1799, 0.2941, 0.1517, 0.255, 0.1517, 0.255, 0.1385, 0.2941, 0.1385, 0.2949, 0.2241, 0.2947, 0.2414, 0.2536, 0.2414, 0.2533, 0.2242, 0.2935, 0.2989, 0.2937, 0.3106, 0.2551, 0.3105, 0.2551, 0.2989, 0.2527, 0.2108, 0.2958, 0.2109, 0.2949, 0.2241, 0.2533, 0.2242, 0.2939, 0.2818, 0.2935, 0.2989, 0.2551, 0.2989, 0.2546, 0.2818, 0.2952, 0.1977, 0.2535, 0.1977, 0.254, 0.1799, 0.2948, 0.1799, 0.255, 0.1385, 0.2554, 0.124, 0.2938, 0.124, 0.2941, 0.1385, 0.2527, 0.2108, 0.2535, 0.1977, 0.2952, 0.1977, 0.2958, 0.2109, 0.2938, 0.124, 0.2554, 0.124, 0.2554, 0.1099, 0.2939, 0.1099, 0.2536, 0.2414, 0.2947, 0.2414, 0.2941, 0.2567, 0.2542, 0.2567, 0.2938, 0.2694, 0.2939, 0.2818, 0.2546, 0.2818, 0.2546, 0.2694, 0.2938, 0.2694, 0.2546, 0.2694, 0.2542, 0.2567, 0.2941, 0.2567, 0.3877, 0.2803, 0.5887, 0.2806, 0.561, 0.2481, 0.4086, 0.2482, 0.561, 0.2481, 0.5887, 0.2806, 0.5924, 0.2608, 0.5991, 0.2961, 0.5887, 0.2806, 0.3877, 0.2803, 0.3789, 0.2959, 0.3789, 0.2959, 0.3932, 0.3153, 0.5916, 0.3159, 0.5991, 0.2961, 0.361, 0.3016, 0.352, 0.3167, 0.3932, 0.3153, 0.3789, 0.2959, 0.6273, 0.3169, 0.6179, 0.3018, 0.5991, 0.2961, 0.5916, 0.3159, 0.4956, 0.2123, 0.4838, 0.2231, 0.561, 0.2481, 0.5475, 0.2191, 0.4744, 0.2102, 0.4182, 0.2211, 0.4086, 0.2482, 0.4838, 0.2231, 0.5607, 0.1722, 0.5034, 0.1792, 0.502, 0.191, 0.5551, 0.192, 0.415, 0.1724, 0.4147, 0.1929, 0.4677, 0.1899, 0.4682, 0.1765, 0.5524, 0.1217, 0.4852, 0.1429, 0.4948, 0.1553, 0.5485, 0.1468, 0.4227, 0.1189, 0.4261, 0.1469, 0.4743, 0.1546, 0.4852, 0.1429, 0.5607, 0.1722, 0.5485, 0.1468, 0.4948, 0.1553, 0.5034, 0.1792, 0.5551, 0.192, 0.502, 0.191, 0.4956, 0.2123, 0.5475, 0.2191, 0.4147, 0.1929, 0.4182, 0.2211, 0.4744, 0.2102, 0.4677, 0.1899, 0.4743, 0.1546, 0.4261, 0.1469, 0.415, 0.1724, 0.4682, 0.1765, 0.5777, 0.07188, 0.4868, 0.07172, 0.4852, 0.1429, 0.5524, 0.1217, 0.6106, 0.1144, 0.6276, 0.07368, 0.5777, 0.07188, 0.5812, 0.1057, 0.406, 0.07158, 0.4227, 0.1189, 0.4852, 0.1429, 0.4868, 0.07172, 0.3698, 0.111, 0.3978, 0.104, 0.406, 0.07158, 0.3521, 0.07322, 0.406, 0.07158, 0.3978, 0.104, 0.4227, 0.1189, 0.4147, 0.1929, 0.415, 0.1724, 0.3902, 0.1833, 0.5551, 0.192, 0.5866, 0.1837, 0.5607, 0.1722, 0.4838, 0.2231, 0.4086, 0.2482, 0.561, 0.2481, 0.4682, 0.1765, 0.4793, 0.171, 0.4743, 0.1546, 0.4744, 0.2102, 0.4782, 0.1967, 0.4677, 0.1899, 0.502, 0.191, 0.4906, 0.1966, 0.4956, 0.2123, 0.4948, 0.1553, 0.4912, 0.1713, 0.5034, 0.1792, 0.5524, 0.1217, 0.5812, 0.1057, 0.5777, 0.07188, 0.4086, 0.2482, 0.3829, 0.2605, 0.3877, 0.2803, 0.7419, 0.2485, 0.8978, 0.2479, 0.924, 0.2803, 0.7222, 0.28, 0.924, 0.2803, 0.8978, 0.2479, 0.9281, 0.2605, 0.924, 0.2803, 0.9338, 0.2959, 0.7135, 0.2956, 0.7222, 0.28, 0.9263, 0.3155, 0.7276, 0.315, 0.7135, 0.2956, 0.9338, 0.2959, 0.962, 0.3166, 0.9263, 0.3155, 0.9338, 0.2959, 0.9526, 0.3016, 0.6955, 0.3014, 0.7135, 0.2956, 0.7276, 0.315, 0.6865, 0.3165, 0.8841, 0.1439, 0.8948, 0.1732, 0.838, 0.179, 0.8294, 0.155, 0.8892, 0.1956, 0.8831, 0.2211, 0.8303, 0.2121, 0.8366, 0.1907, 0.7456, 0.1938, 0.8023, 0.1896, 0.809, 0.2099, 0.7505, 0.2219, 0.809, 0.1543, 0.8029, 0.1763, 0.7461, 0.1729, 0.7601, 0.1473, 0.8905, 0.1192, 0.8841, 0.1439, 0.8294, 0.155, 0.8198, 0.1421, 0.8948, 0.1732, 0.8892, 0.1956, 0.8366, 0.1907, 0.838, 0.179, 0.8303, 0.2121, 0.8831, 0.2211, 0.8978, 0.2479, 0.8184, 0.2229, 0.809, 0.2099, 0.8184, 0.2229, 0.7419, 0.2485, 0.7505, 0.2219, 0.7461, 0.1729, 0.8029, 0.1763, 0.8023, 0.1896, 0.7456, 0.1938, 0.76, 0.1196, 0.8198, 0.1421, 0.809, 0.1543, 0.7601, 0.1473, 0.7359, 0.07192, 0.8208, 0.07164, 0.8198, 0.1421, 0.76, 0.1196, 0.9621, 0.07329, 0.9453, 0.1112, 0.9185, 0.1028, 0.9132, 0.07134, 0.8198, 0.1421, 0.8208, 0.07164, 0.9132, 0.07134, 0.8905, 0.1192, 0.6866, 0.07338, 0.7359, 0.07192, 0.7338, 0.1043, 0.7044, 0.111, 0.9132, 0.07134, 0.9185, 0.1028, 0.8905, 0.1192, 0.8303, 0.2121, 0.8253, 0.1964, 0.8366, 0.1907, 0.7419, 0.2485, 0.8184, 0.2229, 0.8978, 0.2479, 0.8948, 0.1732, 0.9208, 0.1852, 0.8892, 0.1956, 0.7456, 0.1938, 0.7226, 0.1835, 0.7461, 0.1729, 0.8023, 0.1896, 0.8129, 0.1965, 0.809, 0.2099, 0.809, 0.1543, 0.8139, 0.1708, 0.8029, 0.1763, 0.838, 0.179, 0.8259, 0.171, 0.8294, 0.155, 0.76, 0.1196, 0.7338, 0.1043, 0.7359, 0.07192, 0.7222, 0.28, 0.7175, 0.2602, 0.7419, 0.2485, 0.1942, 0.3032, 0.1939, 0.2708, 0.1566, 0.2657, 0.1568, 0.3002, 0.1941, 0.3591, 0.1942, 0.3301, 0.1568, 0.33, 0.1568, 0.3591, 0.1955, 0.436, 0.1947, 0.4183, 0.1563, 0.4182, 0.1556, 0.436, 0.1971, 0.09991, 0.2036, 0.06175, 0.1457, 0.06202, 0.153, 0.1039, 0.1939, 0.2708, 0.1938, 0.2459, 0.1566, 0.2436, 0.1566, 0.2657, 0.1942, 0.3301, 0.1942, 0.3032, 0.1568, 0.3002, 0.1568, 0.33, 0.1971, 0.09991, 0.153, 0.1039, 0.1513, 0.127, 0.1987, 0.1235, 0.1949, 0.1843, 0.1965, 0.154, 0.1538, 0.1571, 0.1555, 0.188, 0.1938, 0.2459, 0.1941, 0.2181, 0.1562, 0.2165, 0.1566, 0.2436, 0.1947, 0.3978, 0.1944, 0.3799, 0.1566, 0.3799, 0.1563, 0.3978, 0.1965, 0.154, 0.1987, 0.1235, 0.1513, 0.127, 0.1538, 0.1571, 0.1941, 0.2181, 0.1949, 0.1843, 0.1555, 0.188, 0.1562, 0.2165, 0.1944, 0.3799, 0.1941, 0.3591, 0.1568, 0.3591, 0.1566, 0.3799, 0.1947, 0.4183, 0.1947, 0.3978, 0.1563, 0.3978, 0.1563, 0.4182, 0.08813, 0.3314, 0.0505, 0.3306, 0.05056, 0.2986, 0.08788, 0.3001, 0.08766, 0.2679, 0.05052, 0.2664, 0.05044, 0.2433, 0.08774, 0.2438, 0.09129, 0.1035, 0.04662, 0.1031, 0.0397, 0.0617, 0.09814, 0.06215, 0.08978, 0.4364, 0.04943, 0.4364, 0.05015, 0.4189, 0.08891, 0.4189, 0.08813, 0.3599, 0.05065, 0.3599, 0.0505, 0.3306, 0.08813, 0.3314, 0.08788, 0.3001, 0.05056, 0.2986, 0.05052, 0.2664, 0.08766, 0.2679, 0.08891, 0.4189, 0.05015, 0.4189, 0.05032, 0.3986, 0.08866, 0.3986, 0.08847, 0.3804, 0.05038, 0.3804, 0.05065, 0.3599, 0.08813, 0.3599, 0.08795, 0.2175, 0.05007, 0.2165, 0.0493, 0.1862, 0.08838, 0.1872, 0.09017, 0.1571, 0.04709, 0.1558, 0.0452, 0.1268, 0.09274, 0.1276, 0.08866, 0.3986, 0.05032, 0.3986, 0.05038, 0.3804, 0.08847, 0.3804, 0.08774, 0.2438, 0.05044, 0.2433, 0.05007, 0.2165, 0.08795, 0.2175, 0.08838, 0.1872, 0.0493, 0.1862, 0.04709, 0.1558, 0.09017, 0.1571, 0.09129, 0.1035, 0.09274, 0.1276, 0.0452, 0.1268, 0.04662, 0.1031])
_ca = me_table.color_attributes.new('Col', 'BYTE_COLOR', 'CORNER')
_ca.data.foreach_set('color', [1.0, 1.0, 1.0, 1.0, 1.0, 1.0, 1.0, 1.0, 1.0, 1.0, 1.0, 1.0, 1.0, 1.0, 1.0, 1.0, 1.0, 1.0, 1.0, 1.0, 1.0, 1.0, 1.0, 1.0, 1.0, 1.0, 1.0, 1.0, 1.0, 1.0, 1.0, 1.0, 1.0, 1.0, 1.0, 1.0, 1.0, 1.0, 1.0, 1.0, 1.0, 1.0, 1.0, 1.0, 1.0, 1.0, 1.0, 1.0, 1.0, 1.0, 1.0, 1.0, 1.0, 1.0, 1.0, 1.0, 1.0, 1.0, 1.0, 1.0, 1.0, 1.0, 1.0, 1.0, 1.0, 1.0, 1.0, 1.0, 1.0, 1.0, 1.0, 1.0, 1.0, 1.0, 1.0, 1.0, 1.0, 1.0, 1.0, 1.0, 1.0, 1.0, 1.0, 1.0, 1.0, 1.0, 1.0, 1.0, 1.0, 1.0, 1.0, 1.0, 1.0, 1.0, 1.0, 1.0, 1.0, 1.0, 1.0, 1.0, 1.0, 1.0, 1.0, 1.0, 1.0, 1.0, 1.0, 1.0, 1.0, 1.0, 1.0, 1.0, 1.0, 1.0, 1.0, 1.0, 1.0, 1.0, 1.0, 1.0, 1.0, 1.0, 1.0, 1.0, 1.0, 1.0, 1.0, 1.0, 1.0, 1.0, 1.0, 1.0, 1.0, 1.0, 1.0, 1.0, 1.0, 1.0, 1.0, 1.0, 1.0, 1.0, 1.0, 1.0, 1.0, 1.0, 1.0, 1.0, 1.0, 1.0, 1.0, 1.0, 1.0, 1.0, 1.0, 1.0, 1.0, 1.0, 1.0, 1.0, 1.0, 1.0, 1.0, 1.0, 1.0, 1.0, 1.0, 1.0, 1.0, 1.0, 1.0, 1.0, 1.0, 1.0, 1.0, 1.0, 1.0, 1.0, 1.0, 1.0, 1.0, 1.0, 1.0, 1.0, 1.0, 1.0, 1.0, 1.0, 1.0, 1.0, 1.0, 1.0, 1.0, 1.0, 1.0, 1.0, 1.0, 1.0, 1.0, 1.0, 1.0, 1.0, 1.0, 1.0, 1.0, 1.0, 1.0, 1.0, 1.0, 1.0, 1.0, 1.0, 1.0, 1.0, 1.0, 1.0, 1.0, 1.0, 1.0, 1.0, 1.0, 1.0, 1.0, 1.0, 1.0, 1.0, 1.0, 1.0, 1.0, 1.0, 1.0, 1.0, 1.0, 1.0, 1.0, 1.0, 1.0, 1.0, 1.0, 1.0, 1.0, 1.0, 1.0, 1.0, 1.0, 1.0, 1.0, 1.0, 1.0, 1.0, 1.0, 1.0, 1.0, 1.0, 1.0, 1.0, 1.0, 1.0, 1.0, 1.0, 1.0, 1.0, 1.0, 1.0, 1.0, 1.0, 1.0, 1.0, 1.0, 1.0, 1.0, 1.0, 1.0, 1.0, 1.0, 1.0, 1.0, 1.0, 1.0, 1.0, 1.0, 1.0, 1.0, 1.0, 1.0, 1.0, 1.0, 1.0, 1.0, 1.0, 1.0, 1.0, 1.0, 1.0, 1.0, 1.0, 1.0, 1.0, 1.0, 1.0, 1.0, 1.0, 1.0, 1.0, 1.0, 1.0, 1.0, 1.0, 1.0, 1.0, 1.0, 1.0, 1.0, 1.0, 1.0, 1.0, 1.0, 1.0, 1.0, 1.0, 1.0, 1.0, 1.0, 1.0, 1.0, 1.0, 1.0, 1.0, 1.0, 1.0, 1.0, 1.0, 1.0, 1.0, 1.0, 1.0, 1.0, 1.0, 1.0, 1.0, 1.0, 1.0, 1.0, 1.0, 1.0, 1.0, 1.0, 1.0, 1.0, 1.0, 1.0, 1.0, 1.0, 1.0, 1.0, 1.0, 1.0, 1.0, 1.0, 1.0, 1.0, 1.0, 1.0, 1.0, 1.0, 1.0, 1.0, 1.0, 1.0, 1.0, 1.0, 1.0, 1.0, 1.0, 1.0, 1.0, 1.0, 1.0, 1.0, 1.0, 1.0, 1.0, 1.0, 1.0, 1.0, 1.0, 1.0, 1.0, 1.0, 1.0, 1.0, 1.0, 1.0, 1.0, 1.0, 1.0, 1.0, 1.0, 1.0, 1.0, 1.0, 1.0, 1.0, 1.0, 1.0, 1.0, 1.0, 1.0, 1.0, 1.0, 1.0, 1.0, 1.0, 1.0, 1.0, 1.0, 1.0, 1.0, 1.0, 1.0, 1.0, 1.0, 1.0, 1.0, 1.0, 1.0, 1.0, 1.0, 1.0, 1.0, 1.0, 1.0, 1.0, 1.0, 1.0, 1.0, 1.0, 1.0, 1.0, 1.0, 1.0, 1.0, 1.0, 1.0, 1.0, 1.0, 1.0, 1.0, 1.0, 1.0, 1.0, 1.0, 1.0, 1.0, 1.0, 1.0, 1.0, 1.0, 1.0, 1.0, 1.0, 1.0, 1.0, 1.0, 1.0, 1.0, 1.0, 1.0, 1.0, 1.0, 1.0, 1.0, 1.0, 1.0, 1.0, 1.0, 1.0, 1.0, 1.0, 1.0, 1.0, 1.0, 1.0, 1.0, 1.0, 1.0, 1.0, 1.0, 1.0, 1.0, 1.0, 1.0, 1.0, 1.0, 1.0, 1.0, 1.0, 1.0, 1.0, 1.0, 1.0, 1.0, 1.0, 1.0, 1.0, 1.0, 1.0, 1.0, 1.0, 1.0, 1.0, 1.0, 1.0, 1.0, 1.0, 1.0, 1.0, 1.0, 1.0, 1.0, 1.0, 1.0, 1.0, 1.0, 1.0, 1.0, 1.0, 1.0, 1.0, 1.0, 1.0, 1.0, 1.0, 1.0, 1.0, 1.0, 1.0, 1.0, 1.0, 1.0, 1.0, 1.0, 1.0, 1.0, 1.0, 1.0, 1.0, 1.0, 1.0, 1.0, 1.0, 1.0, 1.0, 1.0, 1.0, 1.0, 1.0, 1.0, 1.0, 1.0, 1.0, 1.0, 1.0, 1.0, 1.0, 1.0, 1.0, 1.0, 1.0, 1.0, 1.0, 1.0, 1.0, 1.0, 1.0, 1.0, 1.0, 1.0, 1.0, 1.0, 1.0, 1.0, 1.0, 1.0, 1.0, 1.0, 1.0, 1.0, 1.0, 1.0, 1.0, 1.0, 1.0, 1.0, 1.0, 1.0, 1.0, 1.0, 1.0, 1.0, 1.0, 1.0, 1.0, 1.0, 1.0, 1.0, 1.0, 1.0, 1.0, 1.0, 1.0, 1.0, 1.0, 1.0, 1.0, 1.0, 1.0, 1.0, 1.0, 1.0, 1.0, 1.0, 1.0, 1.0, 1.0, 1.0, 1.0, 1.0, 1.0, 1.0, 1.0, 1.0, 1.0, 1.0, 1.0, 1.0, 1.0, 1.0, 1.0, 1.0, 1.0, 1.0, 1.0, 1.0, 1.0, 1.0, 1.0, 1.0, 1.0, 1.0, 1.0, 1.0, 1.0, 1.0, 1.0, 1.0, 1.0, 1.0, 1.0, 1.0, 1.0, 1.0, 1.0, 1.0, 1.0, 1.0, 1.0, 1.0, 1.0, 1.0, 1.0, 1.0, 1.0, 1.0, 1.0, 1.0, 1.0, 1.0, 1.0, 1.0, 1.0, 1.0, 1.0, 1.0, 1.0, 1.0, 1.0, 1.0, 1.0, 1.0, 1.0, 1.0, 1.0, 1.0, 1.0, 1.0, 1.0, 1.0, 1.0, 1.0, 1.0, 1.0, 1.0, 1.0, 1.0, 1.0, 1.0, 1.0, 1.0, 1.0, 1.0, 1.0, 1.0, 1.0, 1.0, 1.0, 1.0, 1.0, 1.0, 1.0, 1.0, 1.0, 1.0, 1.0, 1.0, 1.0, 1.0, 1.0, 1.0, 1.0, 1.0, 1.0, 1.0, 1.0, 1.0, 1.0, 1.0, 1.0, 1.0, 1.0, 1.0, 1.0, 1.0, 1.0, 1.0, 1.0, 1.0, 1.0, 1.0, 1.0, 1.0, 1.0, 1.0, 1.0, 1.0, 1.0, 1.0, 1.0, 1.0, 1.0, 1.0, 1.0, 1.0, 1.0, 1.0, 1.0, 1.0, 1.0, 1.0, 1.0, 1.0, 1.0, 1.0, 1.0, 1.0, 1.0, 1.0, 1.0, 1.0, 1.0, 1.0, 1.0, 1.0, 1.0, 1.0, 1.0, 1.0, 1.0, 1.0, 1.0, 1.0, 1.0, 1.0, 1.0, 1.0, 1.0, 1.0, 1.0, 1.0, 1.0, 1.0, 1.0, 1.0, 1.0, 1.0, 1.0, 1.0, 1.0, 1.0, 1.0, 1.0, 1.0, 1.0, 1.0, 1.0, 1.0, 1.0, 1.0, 1.0, 1.0, 1.0, 1.0, 1.0, 1.0, 1.0, 1.0, 1.0, 1.0, 1.0, 1.0, 1.0, 1.0, 1.0, 1.0, 1.0, 1.0, 1.0, 1.0, 1.0, 1.0, 1.0, 1.0, 1.0, 1.0, 1.0, 1.0, 1.0, 1.0, 1.0, 1.0, 1.0, 1.0, 1.0, 1.0, 1.0, 1.0, 1.0, 1.0, 1.0, 1.0, 1.0, 1.0, 1.0, 1.0, 1.0, 1.0, 1.0, 1.0, 1.0, 1.0, 1.0, 1.0, 1.0, 1.0, 1.0, 1.0, 1.0, 1.0, 1.0, 1.0, 1.0, 1.0, 1.0, 1.0, 1.0, 1.0, 1.0, 1.0, 1.0, 1.0, 1.0, 1.0, 1.0, 1.0, 1.0, 1.0, 1.0, 1.0, 1.0, 1.0, 1.0, 1.0, 1.0, 1.0, 1.0, 1.0, 1.0, 1.0, 1.0, 1.0, 1.0, 1.0, 1.0, 1.0, 1.0, 1.0, 1.0, 1.0, 1.0, 1.0, 1.0, 1.0, 1.0, 1.0, 1.0, 1.0, 1.0, 1.0, 1.0, 1.0, 1.0, 1.0, 1.0, 1.0, 1.0, 1.0, 1.0, 1.0, 1.0, 1.0, 1.0, 1.0, 1.0, 1.0, 1.0, 1.0, 1.0, 1.0, 1.0, 1.0, 1.0, 1.0, 1.0, 1.0, 1.0, 1.0, 1.0, 1.0, 1.0, 1.0, 1.0, 1.0, 1.0, 1.0, 1.0, 1.0, 1.0, 1.0, 1.0, 1.0, 1.0, 1.0, 1.0, 1.0, 1.0, 1.0, 1.0, 1.0, 1.0, 1.0, 1.0, 1.0, 1.0, 1.0, 1.0, 1.0, 1.0, 1.0, 1.0, 1.0, 1.0, 1.0, 1.0, 1.0, 1.0, 1.0, 1.0, 1.0, 1.0, 1.0, 1.0, 1.0, 1.0, 1.0, 1.0, 1.0, 1.0, 1.0, 1.0, 1.0, 1.0, 1.0, 1.0, 1.0, 1.0, 1.0, 1.0, 1.0, 1.0, 1.0, 1.0, 1.0, 1.0, 1.0, 1.0, 1.0, 1.0, 1.0, 1.0, 1.0, 1.0, 1.0, 1.0, 1.0, 1.0, 1.0, 1.0, 1.0, 1.0, 1.0, 1.0, 1.0, 1.0, 1.0, 1.0, 1.0, 1.0, 1.0, 1.0, 1.0, 1.0, 1.0, 1.0, 1.0, 1.0, 1.0, 1.0, 1.0, 1.0, 1.0, 1.0, 1.0, 1.0, 1.0, 1.0, 1.0, 1.0, 1.0, 1.0, 1.0, 1.0, 1.0, 1.0, 1.0, 1.0, 1.0, 1.0, 1.0, 1.0, 1.0, 1.0, 1.0, 1.0, 1.0, 1.0, 1.0, 1.0, 1.0, 1.0, 1.0, 1.0, 1.0, 1.0, 1.0, 1.0, 1.0, 1.0, 1.0, 1.0, 1.0, 1.0, 1.0, 1.0, 1.0, 1.0, 1.0, 1.0, 1.0, 1.0, 1.0, 1.0, 1.0, 1.0, 1.0, 1.0, 1.0, 1.0, 1.0, 1.0, 1.0, 1.0, 1.0, 1.0, 1.0, 1.0, 1.0, 1.0, 1.0, 1.0, 1.0, 1.0, 1.0, 1.0, 1.0, 1.0, 1.0, 1.0, 1.0, 1.0, 1.0, 1.0, 1.0, 1.0, 1.0, 1.0, 1.0, 1.0, 1.0, 1.0, 1.0, 1.0, 1.0, 1.0, 1.0, 1.0, 1.0, 1.0, 1.0, 1.0, 1.0, 1.0, 1.0, 1.0, 1.0, 1.0, 1.0, 1.0, 1.0, 1.0, 1.0, 1.0, 1.0, 1.0, 1.0, 1.0, 1.0, 1.0, 1.0, 1.0, 1.0, 1.0, 1.0, 1.0, 1.0, 1.0, 1.0, 1.0, 1.0, 1.0, 1.0, 1.0, 1.0, 1.0, 1.0, 1.0, 1.0, 1.0, 1.0, 1.0, 1.0, 1.0, 1.0, 1.0, 1.0, 1.0, 1.0, 1.0, 1.0, 1.0, 1.0, 1.0, 1.0, 1.0, 1.0, 1.0, 1.0, 1.0, 1.0, 1.0, 1.0, 1.0, 1.0, 1.0, 1.0, 1.0, 1.0, 1.0, 1.0, 1.0, 1.0, 1.0, 1.0, 1.0, 1.0, 1.0, 1.0, 1.0, 1.0, 1.0, 1.0, 1.0, 1.0, 1.0, 1.0, 1.0, 1.0, 1.0, 1.0, 1.0, 1.0, 1.0, 1.0, 1.0, 1.0, 1.0, 1.0, 1.0, 1.0, 1.0, 1.0, 1.0, 1.0, 1.0, 1.0, 1.0, 1.0, 1.0, 1.0, 1.0, 1.0, 1.0, 1.0, 1.0, 1.0, 1.0, 1.0, 1.0, 1.0, 1.0, 1.0, 1.0, 1.0, 1.0, 1.0, 1.0, 1.0, 1.0, 1.0, 1.0, 1.0, 1.0, 1.0, 1.0, 1.0, 1.0, 1.0, 1.0, 1.0, 1.0, 1.0, 1.0, 1.0, 1.0, 1.0, 1.0, 1.0, 1.0, 1.0, 1.0, 1.0, 1.0, 1.0, 1.0, 1.0, 1.0, 1.0, 1.0, 1.0, 1.0, 1.0, 1.0, 1.0, 1.0, 1.0, 1.0, 1.0, 1.0, 1.0, 1.0, 1.0, 1.0, 1.0, 1.0, 1.0, 1.0, 1.0, 1.0, 1.0, 1.0, 1.0, 1.0, 1.0, 1.0, 1.0, 1.0, 1.0, 1.0, 1.0, 1.0, 1.0, 1.0, 1.0, 1.0, 1.0, 1.0, 1.0, 1.0, 1.0, 1.0, 1.0, 1.0, 1.0, 1.0, 1.0, 1.0, 1.0, 1.0, 1.0, 1.0, 1.0, 1.0, 1.0, 1.0, 1.0, 1.0, 1.0, 1.0, 1.0, 1.0, 1.0, 1.0, 1.0, 1.0, 1.0, 1.0, 1.0, 1.0, 1.0, 1.0, 1.0, 1.0, 1.0, 1.0, 1.0, 1.0, 1.0, 1.0, 1.0, 1.0, 1.0, 1.0, 1.0, 1.0, 1.0, 1.0, 1.0, 1.0, 1.0, 1.0, 1.0, 1.0, 1.0, 1.0, 1.0, 1.0, 1.0, 1.0, 1.0, 1.0, 1.0, 1.0, 1.0, 1.0, 1.0, 1.0, 1.0, 1.0, 1.0, 1.0, 1.0, 1.0, 1.0, 1.0, 1.0, 1.0, 1.0, 1.0, 1.0, 1.0, 1.0, 1.0, 1.0, 1.0, 1.0, 1.0, 1.0, 1.0, 1.0, 1.0, 1.0, 1.0, 1.0, 1.0, 1.0, 1.0, 1.0, 1.0, 1.0, 1.0, 1.0, 1.0, 1.0, 1.0, 1.0, 1.0, 1.0, 1.0, 1.0, 1.0, 1.0, 1.0, 1.0, 1.0, 1.0, 1.0, 1.0, 1.0, 1.0, 1.0, 1.0, 1.0, 1.0, 1.0, 1.0, 1.0, 1.0, 1.0, 1.0, 1.0, 1.0, 1.0, 1.0, 1.0, 1.0, 1.0, 1.0, 1.0, 1.0, 1.0, 1.0, 1.0, 1.0, 1.0, 1.0, 1.0, 1.0, 1.0, 1.0, 1.0, 1.0, 1.0, 1.0, 1.0, 1.0, 1.0, 1.0, 1.0, 1.0, 1.0, 1.0, 1.0, 1.0, 1.0, 1.0, 1.0, 1.0, 1.0, 1.0, 1.0, 1.0, 1.0, 1.0, 1.0, 1.0, 1.0, 1.0, 1.0, 1.0, 1.0, 1.0, 1.0, 1.0, 1.0, 1.0, 1.0, 1.0, 1.0, 1.0, 1.0, 1.0, 1.0, 1.0, 1.0, 1.0, 1.0, 1.0, 1.0, 1.0, 1.0, 1.0, 1.0, 1.0, 1.0, 1.0, 1.0, 1.0, 1.0, 1.0, 1.0, 1.0, 1.0, 1.0, 1.0, 1.0, 1.0, 1.0, 1.0, 1.0, 1.0, 1.0, 1.0, 1.0, 1.0, 1.0, 1.0, 1.0, 1.0, 1.0, 1.0, 1.0, 1.0, 1.0, 1.0, 1.0, 1.0, 1.0, 1.0, 1.0, 1.0, 1.0, 1.0, 1.0, 1.0, 1.0, 1.0, 1.0, 1.0, 1.0, 1.0, 1.0, 1.0, 1.0, 1.0, 1.0, 1.0, 1.0, 1.0, 1.0, 1.0, 1.0, 1.0, 1.0, 1.0, 1.0, 1.0, 1.0, 1.0, 1.0, 1.0, 1.0, 1.0, 1.0, 1.0, 1.0, 1.0, 1.0, 1.0, 1.0, 1.0, 1.0, 1.0, 1.0, 1.0, 1.0, 1.0, 1.0, 1.0, 1.0, 1.0, 1.0, 1.0, 1.0, 1.0, 1.0, 1.0, 1.0, 1.0, 1.0, 1.0, 1.0, 1.0, 1.0, 1.0, 1.0, 1.0, 1.0, 1.0, 1.0, 1.0, 1.0, 1.0, 1.0, 1.0, 1.0, 1.0, 1.0, 1.0, 1.0, 1.0, 1.0, 1.0, 1.0, 1.0, 1.0, 1.0, 1.0, 1.0, 1.0, 1.0, 1.0, 1.0, 1.0, 1.0, 1.0, 1.0, 1.0, 1.0, 1.0, 1.0, 1.0, 1.0, 1.0, 1.0, 1.0, 1.0, 1.0, 1.0, 1.0, 1.0, 1.0, 1.0, 1.0, 1.0, 1.0, 1.0, 1.0, 1.0, 1.0, 1.0, 1.0, 1.0, 1.0, 1.0, 1.0, 1.0, 1.0, 1.0, 1.0, 1.0, 1.0, 1.0, 1.0, 1.0, 1.0, 1.0, 1.0, 1.0, 1.0, 1.0, 1.0, 1.0, 1.0, 1.0, 1.0, 1.0, 1.0, 1.0, 1.0, 1.0, 1.0, 1.0, 1.0, 1.0, 1.0, 1.0, 1.0, 1.0, 1.0, 1.0, 1.0, 1.0, 1.0, 1.0, 1.0, 1.0, 1.0, 1.0, 1.0, 1.0, 1.0, 1.0, 1.0, 1.0, 1.0, 1.0, 1.0, 1.0, 1.0, 1.0, 1.0, 1.0, 1.0, 1.0, 1.0, 1.0, 1.0, 1.0, 1.0, 1.0, 1.0, 1.0, 1.0, 1.0, 1.0, 1.0, 1.0, 1.0, 1.0, 1.0, 1.0, 1.0, 1.0, 1.0, 1.0, 1.0, 1.0, 1.0, 1.0, 1.0, 1.0, 1.0, 1.0, 1.0, 1.0, 1.0, 1.0, 1.0, 1.0, 1.0, 1.0, 1.0, 1.0, 1.0, 1.0, 1.0, 1.0, 1.0, 1.0, 1.0, 1.0, 1.0, 1.0, 1.0, 1.0, 1.0, 1.0, 1.0, 1.0, 1.0, 1.0, 1.0, 1.0, 1.0, 1.0, 1.0, 1.0, 1.0, 1.0, 1.0, 1.0, 1.0, 1.0, 1.0, 1.0, 1.0, 1.0, 1.0, 1.0, 1.0, 1.0, 1.0, 1.0, 1.0, 1.0, 1.0, 1.0, 1.0, 1.0, 1.0, 1.0, 1.0, 1.0, 1.0, 1.0, 1.0, 1.0, 1.0, 1.0, 1.0, 1.0, 1.0, 1.0, 1.0, 1.0, 1.0, 1.0, 1.0, 1.0, 1.0, 1.0, 1.0, 1.0, 1.0, 1.0, 1.0, 1.0, 1.0, 1.0, 1.0, 1.0, 1.0, 1.0, 1.0, 1.0, 1.0, 1.0, 1.0, 1.0, 1.0, 1.0, 1.0, 1.0, 1.0, 1.0, 1.0, 1.0, 1.0, 1.0, 1.0, 1.0, 1.0, 1.0, 1.0, 1.0, 1.0, 1.0, 1.0, 1.0, 1.0, 1.0, 1.0, 1.0, 1.0, 1.0, 1.0, 1.0, 1.0, 1.0, 1.0, 1.0, 1.0, 1.0, 1.0, 1.0, 1.0, 1.0, 1.0, 1.0, 1.0, 1.0, 1.0, 1.0, 1.0, 1.0, 1.0, 1.0, 1.0, 1.0, 1.0, 1.0, 1.0, 1.0, 1.0, 1.0, 1.0, 1.0, 1.0, 1.0, 1.0, 1.0, 1.0, 1.0, 1.0, 1.0, 1.0, 1.0, 1.0, 1.0, 1.0, 1.0, 1.0, 1.0, 1.0, 1.0, 1.0, 1.0, 1.0, 1.0, 1.0, 1.0, 1.0, 1.0, 1.0, 1.0, 1.0, 1.0, 1.0, 1.0, 1.0, 1.0, 1.0, 1.0, 1.0, 1.0, 1.0, 1.0, 1.0, 1.0, 1.0, 1.0, 1.0, 1.0, 1.0, 1.0, 1.0, 1.0, 1.0, 1.0, 1.0, 1.0, 1.0, 1.0, 1.0, 1.0, 1.0, 1.0, 1.0, 1.0, 1.0, 1.0, 1.0, 1.0, 1.0, 1.0, 1.0, 1.0, 1.0, 1.0, 1.0, 1.0, 1.0, 1.0, 1.0, 1.0, 1.0, 1.0, 1.0, 1.0, 1.0, 1.0, 1.0, 1.0, 1.0, 1.0, 1.0, 1.0, 1.0, 1.0, 1.0, 1.0, 1.0, 1.0, 1.0, 1.0, 1.0, 1.0, 1.0, 1.0, 1.0, 1.0, 1.0, 1.0, 1.0, 1.0, 1.0, 1.0, 1.0, 1.0, 1.0, 1.0, 1.0, 1.0, 1.0, 1.0, 1.0, 1.0, 1.0, 1.0, 1.0, 1.0, 1.0, 1.0, 1.0, 1.0, 1.0, 1.0, 1.0, 1.0, 1.0, 1.0, 1.0, 1.0, 1.0, 1.0, 1.0, 1.0, 1.0, 1.0, 1.0, 1.0, 1.0, 1.0, 1.0, 1.0, 1.0, 1.0, 1.0, 1.0, 1.0, 1.0, 1.0, 1.0, 1.0, 1.0, 1.0, 1.0, 1.0, 1.0, 1.0, 1.0, 1.0, 1.0, 1.0, 1.0, 1.0, 1.0, 1.0, 1.0, 1.0, 1.0, 1.0, 1.0, 1.0, 1.0, 1.0, 1.0, 1.0, 1.0, 1.0, 1.0, 1.0, 1.0, 1.0, 1.0, 1.0, 1.0, 1.0, 1.0, 1.0, 1.0, 1.0, 1.0, 1.0, 1.0, 1.0, 1.0, 1.0, 1.0, 1.0, 1.0, 1.0, 1.0, 1.0, 1.0, 1.0, 1.0, 1.0, 1.0, 1.0, 1.0, 1.0, 1.0, 1.0, 1.0, 1.0, 1.0, 1.0, 1.0, 1.0, 1.0, 1.0, 1.0, 1.0, 1.0, 1.0, 1.0, 1.0, 1.0, 1.0, 1.0, 1.0, 1.0, 1.0, 1.0, 1.0, 1.0, 1.0, 1.0, 1.0, 1.0, 1.0, 1.0, 1.0, 1.0, 1.0, 1.0, 1.0, 1.0, 1.0, 1.0, 1.0, 1.0, 1.0, 1.0, 1.0, 1.0, 1.0, 1.0, 1.0, 1.0, 1.0, 1.0, 1.0, 1.0, 1.0, 1.0, 1.0, 1.0, 1.0, 1.0, 1.0, 1.0, 1.0, 1.0, 1.0, 1.0, 1.0, 1.0, 1.0, 1.0, 1.0, 1.0, 1.0, 1.0, 1.0, 1.0, 1.0, 1.0, 1.0, 1.0, 1.0, 1.0, 1.0, 1.0, 1.0, 1.0, 1.0, 1.0, 1.0, 1.0, 1.0, 1.0, 1.0, 1.0, 1.0, 1.0, 1.0, 1.0, 1.0, 1.0, 1.0, 1.0, 1.0, 1.0, 1.0, 1.0, 1.0, 1.0, 1.0, 1.0, 1.0, 1.0, 1.0, 1.0, 1.0, 1.0, 1.0, 1.0, 1.0, 1.0, 1.0, 1.0, 1.0, 1.0, 1.0, 1.0, 1.0, 1.0, 1.0, 1.0, 1.0, 1.0, 1.0, 1.0, 1.0, 1.0, 1.0, 1.0, 1.0, 1.0, 1.0, 1.0, 1.0, 1.0, 1.0, 1.0, 1.0, 1.0, 1.0, 1.0, 1.0, 1.0, 1.0, 1.0, 1.0, 1.0, 1.0, 1.0, 1.0, 1.0, 1.0, 1.0, 1.0, 1.0, 1.0, 1.0, 1.0, 1.0, 1.0, 1.0, 1.0, 1.0, 1.0, 1.0, 1.0, 1.0, 1.0, 1.0, 1.0, 1.0, 1.0, 1.0, 1.0, 1.0, 1.0, 1.0, 1.0, 1.0, 1.0, 1.0, 1.0, 1.0, 1.0, 1.0, 1.0, 1.0, 1.0, 1.0, 1.0, 1.0, 1.0, 1.0, 1.0, 1.0, 1.0, 1.0, 1.0, 1.0, 1.0, 1.0, 1.0, 1.0, 1.0, 1.0, 1.0, 1.0, 1.0, 1.0, 1.0, 1.0, 1.0, 1.0, 1.0, 1.0, 1.0, 1.0, 1.0, 1.0, 1.0, 1.0, 1.0, 1.0, 1.0, 1.0, 1.0, 1.0, 1.0, 1.0, 1.0, 1.0, 1.0, 1.0, 1.0, 1.0, 1.0, 1.0, 1.0, 1.0, 1.0, 1.0, 1.0, 1.0, 1.0, 1.0, 1.0, 1.0, 1.0, 1.0, 1.0, 1.0, 1.0, 1.0, 1.0, 1.0, 1.0, 1.0, 1.0, 1.0, 1.0, 1.0, 1.0, 1.0, 1.0, 1.0, 1.0, 1.0, 1.0, 1.0, 1.0, 1.0, 1.0, 1.0, 1.0, 1.0, 1.0, 1.0, 1.0, 1.0, 1.0, 1.0, 1.0, 1.0, 1.0, 1.0, 1.0, 1.0, 1.0, 1.0, 1.0, 1.0, 1.0, 1.0, 1.0, 1.0, 1.0, 1.0, 1.0, 1.0, 1.0, 1.0, 1.0, 1.0, 1.0, 1.0, 1.0, 1.0, 1.0, 1.0, 1.0, 1.0, 1.0, 1.0, 1.0, 1.0, 1.0, 1.0, 1.0, 1.0, 1.0, 1.0, 1.0, 1.0, 1.0, 1.0, 1.0, 1.0, 1.0, 1.0, 1.0, 1.0, 1.0, 1.0, 1.0, 1.0, 1.0, 1.0, 1.0, 1.0, 1.0, 1.0, 1.0, 1.0, 1.0, 1.0, 1.0, 1.0, 1.0, 1.0, 1.0, 1.0, 1.0, 1.0, 1.0, 1.0, 1.0, 1.0, 1.0, 1.0, 1.0, 1.0, 1.0, 1.0, 1.0, 1.0, 1.0, 1.0, 1.0, 1.0, 1.0, 1.0, 1.0, 1.0, 1.0, 1.0, 1.0, 1.0, 1.0, 1.0, 1.0, 1.0, 1.0, 1.0, 1.0, 1.0, 1.0, 1.0, 1.0, 1.0, 1.0, 1.0, 1.0, 1.0, 1.0, 1.0, 1.0, 1.0, 1.0, 1.0, 1.0, 1.0, 1.0, 1.0, 1.0, 1.0, 1.0, 1.0, 1.0, 1.0, 1.0, 1.0, 1.0, 1.0, 1.0, 1.0, 1.0, 1.0, 1.0, 1.0, 1.0, 1.0, 1.0, 1.0, 1.0, 1.0, 1.0, 1.0, 1.0, 1.0, 1.0, 1.0, 1.0, 1.0, 1.0, 1.0, 1.0, 1.0, 1.0, 1.0, 1.0, 1.0, 1.0, 1.0, 1.0, 1.0, 1.0, 1.0, 1.0, 1.0, 1.0, 1.0, 1.0, 1.0, 1.0, 1.0, 1.0, 1.0, 1.0, 1.0, 1.0, 1.0, 1.0, 1.0, 1.0, 1.0, 1.0, 1.0, 1.0, 1.0, 1.0, 1.0, 1.0, 1.0, 1.0, 1.0, 1.0, 1.0, 1.0, 1.0, 1.0, 1.0, 1.0, 1.0, 1.0, 1.0, 1.0, 1.0, 1.0, 1.0, 1.0, 1.0, 1.0, 1.0, 1.0, 1.0, 1.0, 1.0, 1.0, 1.0, 1.0, 1.0, 1.0, 1.0, 1.0, 1.0, 1.0, 1.0, 1.0, 1.0, 1.0, 1.0, 1.0, 1.0, 1.0, 1.0, 1.0, 1.0, 1.0, 1.0, 1.0, 1.0, 1.0, 1.0, 1.0, 1.0, 1.0, 1.0, 1.0, 1.0, 1.0, 1.0, 1.0, 1.0, 1.0, 1.0, 1.0, 1.0, 1.0, 1.0, 1.0, 1.0, 1.0, 1.0, 1.0, 1.0, 1.0, 1.0, 1.0, 1.0, 1.0, 1.0, 1.0, 1.0, 1.0, 1.0, 1.0, 1.0, 1.0, 1.0, 1.0, 1.0, 1.0, 1.0, 1.0, 1.0, 1.0, 1.0, 1.0, 1.0, 1.0, 1.0, 1.0, 1.0, 1.0, 1.0, 1.0, 1.0, 1.0, 1.0, 1.0, 1.0, 1.0, 1.0, 1.0, 1.0, 1.0, 1.0, 1.0, 1.0, 1.0, 1.0, 1.0, 1.0, 1.0, 1.0, 1.0, 1.0, 1.0, 1.0, 1.0, 1.0, 1.0, 1.0, 1.0, 1.0, 1.0, 1.0, 1.0, 1.0, 1.0, 1.0, 1.0, 1.0, 1.0, 1.0, 1.0, 1.0, 1.0, 1.0, 1.0, 1.0, 1.0, 1.0, 1.0, 1.0, 1.0, 1.0, 1.0, 1.0, 1.0, 1.0, 1.0, 1.0, 1.0, 1.0, 1.0, 1.0, 1.0, 1.0, 1.0, 1.0, 1.0, 1.0, 1.0, 1.0, 1.0, 1.0, 1.0, 1.0, 1.0, 1.0, 1.0, 1.0, 1.0, 1.0, 1.0, 1.0, 1.0, 1.0, 1.0, 1.0, 1.0, 1.0, 1.0, 1.0, 1.0, 1.0, 1.0, 1.0, 1.0, 1.0, 1.0, 1.0, 1.0, 1.0, 1.0, 1.0, 1.0, 1.0, 1.0, 1.0, 1.0, 1.0, 1.0, 1.0, 1.0, 1.0, 1.0, 1.0, 1.0, 1.0, 1.0, 1.0, 1.0, 1.0, 1.0, 1.0, 1.0, 1.0, 1.0, 1.0, 1.0, 1.0, 1.0, 1.0, 1.0, 1.0, 1.0, 1.0, 1.0, 1.0, 1.0, 1.0, 1.0, 1.0, 1.0, 1.0, 1.0, 1.0, 1.0, 1.0, 1.0, 1.0, 1.0, 1.0, 1.0, 1.0, 1.0, 1.0, 1.0, 1.0, 1.0, 1.0, 1.0, 1.0, 1.0, 1.0, 1.0, 1.0, 1.0, 1.0, 1.0, 1.0, 1.0, 1.0, 1.0, 1.0, 1.0, 1.0, 1.0, 1.0, 1.0, 1.0, 1.0, 1.0, 1.0, 1.0, 1.0, 1.0, 1.0, 1.0, 1.0, 1.0, 1.0, 1.0, 1.0, 1.0, 1.0, 1.0, 1.0, 1.0, 1.0, 1.0, 1.0, 1.0, 1.0, 1.0, 1.0, 1.0, 1.0, 1.0, 1.0, 1.0, 1.0, 1.0, 1.0, 1.0, 1.0, 1.0, 1.0, 1.0, 1.0, 1.0, 1.0, 1.0, 1.0, 1.0, 1.0, 1.0, 1.0, 1.0, 1.0, 1.0, 1.0, 1.0, 1.0, 1.0, 1.0, 1.0, 1.0, 1.0, 1.0, 1.0, 1.0, 1.0, 1.0, 1.0, 1.0, 1.0, 1.0, 1.0, 1.0, 1.0, 1.0, 1.0, 1.0, 1.0, 1.0, 1.0, 1.0, 1.0, 1.0, 1.0, 1.0, 1.0, 1.0, 1.0, 1.0, 1.0, 1.0, 1.0, 1.0, 1.0, 1.0, 1.0, 1.0, 1.0, 1.0, 1.0, 1.0, 1.0, 1.0, 1.0, 1.0, 1.0, 1.0, 1.0, 1.0, 1.0, 1.0, 1.0, 1.0, 1.0, 1.0, 1.0, 1.0, 1.0, 1.0, 1.0, 1.0, 1.0, 1.0, 1.0, 1.0, 1.0, 1.0, 1.0, 1.0, 1.0, 1.0, 1.0, 1.0, 1.0, 1.0, 1.0, 1.0, 1.0, 1.0, 1.0, 1.0, 1.0, 1.0, 1.0, 1.0, 1.0, 1.0, 1.0, 1.0, 1.0, 1.0, 1.0, 1.0, 1.0, 1.0, 1.0, 1.0, 1.0, 1.0, 1.0, 1.0, 1.0, 1.0, 1.0, 1.0, 1.0, 1.0, 1.0, 1.0, 1.0, 1.0, 1.0, 1.0, 1.0, 1.0, 1.0, 1.0, 1.0, 1.0, 1.0, 1.0, 1.0, 1.0, 1.0, 1.0, 1.0, 1.0, 1.0, 1.0, 1.0, 1.0, 1.0, 1.0, 1.0, 1.0, 1.0, 1.0, 1.0, 1.0, 1.0, 1.0, 1.0, 1.0, 1.0, 1.0, 1.0, 1.0, 1.0, 1.0, 1.0, 1.0, 1.0, 1.0, 1.0, 1.0, 1.0, 1.0, 1.0, 1.0, 1.0, 1.0, 1.0, 1.0, 1.0, 1.0, 1.0, 1.0, 1.0, 1.0, 1.0, 1.0, 1.0, 1.0, 1.0, 1.0, 1.0, 1.0, 1.0, 1.0, 1.0, 1.0, 1.0, 1.0, 1.0, 1.0, 1.0, 1.0, 1.0, 1.0, 1.0, 1.0, 1.0, 1.0, 1.0, 1.0, 1.0, 1.0, 1.0, 1.0, 1.0, 1.0, 1.0, 1.0, 1.0, 1.0, 1.0, 1.0, 1.0, 1.0, 1.0, 1.0, 1.0, 1.0, 1.0, 1.0, 1.0, 1.0, 1.0, 1.0, 1.0, 1.0, 1.0, 1.0, 1.0, 1.0, 1.0, 1.0, 1.0, 1.0, 1.0, 1.0, 1.0, 1.0, 1.0, 1.0, 1.0, 1.0, 1.0, 1.0, 1.0, 1.0, 1.0, 1.0, 1.0, 1.0, 1.0, 1.0, 1.0, 1.0, 1.0, 1.0, 1.0, 1.0, 1.0, 1.0, 1.0, 1.0, 1.0, 1.0, 1.0, 1.0, 1.0, 1.0, 1.0, 1.0, 1.0, 1.0, 1.0, 1.0, 1.0, 1.0, 1.0, 1.0, 1.0, 1.0, 1.0, 1.0, 1.0, 1.0, 1.0, 1.0, 1.0, 1.0, 1.0, 1.0, 1.0, 1.0, 1.0, 1.0, 1.0, 1.0, 1.0, 1.0, 1.0, 1.0, 1.0, 1.0, 1.0, 1.0, 1.0, 1.0, 1.0, 1.0, 1.0, 1.0, 1.0, 1.0, 1.0, 1.0, 1.0, 1.0, 1.0, 1.0, 1.0, 1.0, 1.0, 1.0, 1.0, 1.0, 1.0, 1.0, 1.0, 1.0, 1.0, 1.0, 1.0, 1.0, 1.0, 1.0, 1.0, 1.0, 1.0, 1.0, 1.0, 1.0, 1.0, 1.0, 1.0, 1.0, 1.0, 1.0, 1.0, 1.0, 1.0, 1.0, 1.0, 1.0, 1.0, 1.0, 1.0, 1.0, 1.0, 1.0, 1.0, 1.0, 1.0, 1.0, 1.0, 1.0, 1.0, 1.0, 1.0, 1.0, 1.0, 1.0, 1.0, 1.0, 1.0, 1.0, 1.0, 1.0, 1.0, 1.0, 1.0, 1.0, 1.0, 1.0, 1.0, 1.0, 1.0, 1.0, 1.0, 1.0, 1.0, 1.0, 1.0, 1.0, 1.0, 1.0, 1.0, 1.0, 1.0, 1.0, 1.0, 1.0, 1.0, 1.0, 1.0, 1.0, 1.0, 1.0, 1.0, 1.0, 1.0, 1.0, 1.0, 1.0, 1.0, 1.0, 1.0, 1.0, 1.0, 1.0, 1.0, 1.0, 1.0, 1.0, 1.0, 1.0, 1.0, 1.0, 1.0, 1.0, 1.0, 1.0, 1.0, 1.0, 1.0, 1.0, 1.0, 1.0, 1.0, 1.0, 1.0, 1.0, 1.0, 1.0, 1.0, 1.0, 1.0, 1.0, 1.0, 1.0, 1.0, 1.0, 1.0, 1.0, 1.0, 1.0, 1.0, 1.0, 1.0, 1.0, 1.0, 1.0, 1.0, 1.0, 1.0, 1.0, 1.0, 1.0, 1.0, 1.0, 1.0, 1.0, 1.0, 1.0, 1.0, 1.0, 1.0, 1.0, 1.0, 1.0, 1.0, 1.0, 1.0, 1.0, 1.0, 1.0, 1.0, 1.0, 1.0, 1.0, 1.0, 1.0, 1.0, 1.0, 1.0, 1.0, 1.0, 1.0, 1.0, 1.0, 1.0, 1.0, 1.0, 1.0, 1.0, 1.0, 1.0, 1.0, 1.0, 1.0, 1.0, 1.0, 1.0, 1.0, 1.0, 1.0, 1.0, 1.0, 1.0, 1.0, 1.0, 1.0, 1.0, 1.0, 1.0, 1.0, 1.0, 1.0, 1.0, 1.0, 1.0, 1.0, 1.0, 1.0, 1.0, 1.0, 1.0, 1.0, 1.0, 1.0, 1.0, 1.0, 1.0, 1.0, 1.0, 1.0, 1.0, 1.0, 1.0, 1.0, 1.0, 1.0, 1.0, 1.0, 1.0, 1.0, 1.0, 1.0, 1.0, 1.0, 1.0, 1.0, 1.0, 1.0, 1.0, 1.0, 1.0, 1.0, 1.0, 1.0, 1.0, 1.0, 1.0, 1.0, 1.0, 1.0, 1.0, 1.0, 1.0, 1.0, 1.0, 1.0, 1.0, 1.0, 1.0, 1.0, 1.0, 1.0, 1.0, 1.0, 1.0, 1.0, 1.0, 1.0, 1.0, 1.0, 1.0, 1.0, 1.0, 1.0, 1.0, 1.0, 1.0, 1.0, 1.0, 1.0, 1.0, 1.0, 1.0, 1.0, 1.0, 1.0, 1.0, 1.0, 1.0, 1.0, 1.0, 1.0, 1.0, 1.0, 1.0, 1.0, 1.0, 1.0, 1.0, 1.0, 1.0, 1.0, 1.0, 1.0, 1.0, 1.0, 1.0, 1.0, 1.0, 1.0, 1.0, 1.0, 1.0, 1.0, 1.0, 1.0, 1.0, 1.0, 1.0, 1.0, 1.0, 1.0, 1.0, 1.0, 1.0, 1.0, 1.0, 1.0, 1.0, 1.0, 1.0, 1.0, 1.0, 1.0, 1.0, 1.0, 1.0, 1.0, 1.0, 1.0, 1.0, 1.0, 1.0, 1.0, 1.0, 1.0, 1.0, 1.0, 1.0, 1.0, 1.0, 1.0, 1.0, 1.0, 1.0, 1.0, 1.0, 1.0, 1.0, 1.0, 1.0, 1.0, 1.0, 1.0, 1.0, 1.0, 1.0, 1.0, 1.0, 1.0, 1.0, 1.0, 1.0, 1.0, 1.0, 1.0, 1.0, 1.0, 1.0, 1.0, 1.0, 1.0, 1.0, 1.0, 1.0, 1.0, 1.0, 1.0, 1.0, 1.0, 1.0, 1.0, 1.0, 1.0, 1.0, 1.0, 1.0, 1.0, 1.0, 1.0, 1.0, 1.0, 1.0, 1.0, 1.0, 1.0, 1.0, 1.0, 1.0, 1.0, 1.0, 1.0, 1.0, 1.0, 1.0, 1.0, 1.0, 1.0, 1.0, 1.0, 1.0, 1.0, 1.0, 1.0, 1.0, 1.0, 1.0, 1.0, 1.0, 1.0, 1.0, 1.0, 1.0, 1.0, 1.0, 1.0, 1.0, 1.0, 1.0, 1.0, 1.0, 1.0, 1.0, 1.0, 1.0, 1.0, 1.0, 1.0, 1.0, 1.0, 1.0, 1.0, 1.0, 1.0, 1.0, 1.0, 1.0, 1.0, 1.0, 1.0, 1.0, 1.0, 1.0, 1.0, 1.0, 1.0, 1.0, 1.0, 1.0, 1.0, 1.0, 1.0, 1.0, 1.0, 1.0, 1.0, 1.0, 1.0, 1.0, 1.0, 1.0, 1.0, 1.0, 1.0, 1.0, 1.0, 1.0, 1.0, 1.0, 1.0, 1.0, 1.0, 1.0, 1.0, 1.0, 1.0, 1.0, 1.0, 1.0, 1.0, 1.0, 1.0, 1.0, 1.0, 1.0, 1.0, 1.0, 1.0, 1.0, 1.0, 1.0, 1.0, 1.0, 1.0, 1.0, 1.0, 1.0, 1.0, 1.0, 1.0, 1.0, 1.0, 1.0, 1.0, 1.0, 1.0, 1.0, 1.0, 1.0, 1.0, 1.0, 1.0, 1.0, 1.0, 1.0, 1.0, 1.0, 1.0, 1.0, 1.0, 1.0, 1.0, 1.0, 1.0, 1.0, 1.0, 1.0, 1.0, 1.0, 1.0, 1.0, 1.0, 1.0, 1.0, 1.0, 1.0, 1.0, 1.0, 1.0, 1.0, 1.0, 1.0, 1.0, 1.0, 1.0, 1.0, 1.0, 1.0, 1.0, 1.0, 1.0, 1.0, 1.0, 1.0, 1.0, 1.0, 1.0, 1.0, 1.0, 1.0, 1.0, 1.0, 1.0, 1.0, 1.0, 1.0, 1.0, 1.0, 1.0, 1.0, 1.0, 1.0, 1.0, 1.0, 1.0, 1.0, 1.0, 1.0, 1.0, 1.0, 1.0, 1.0, 1.0, 1.0, 1.0, 1.0, 1.0, 1.0, 1.0, 1.0, 1.0, 1.0, 1.0, 1.0, 1.0, 1.0, 1.0, 1.0, 1.0, 1.0, 1.0, 1.0, 1.0, 1.0, 1.0, 1.0, 1.0, 1.0, 1.0, 1.0, 1.0, 1.0, 1.0, 1.0, 1.0, 1.0, 1.0, 1.0, 1.0, 1.0, 1.0, 1.0, 1.0, 1.0, 1.0, 1.0, 1.0, 1.0, 1.0, 1.0, 1.0, 1.0, 1.0, 1.0, 1.0, 1.0, 1.0, 1.0, 1.0, 1.0, 1.0, 1.0, 1.0, 1.0, 1.0, 1.0, 1.0, 1.0, 1.0, 1.0, 1.0, 1.0, 1.0, 1.0, 1.0, 1.0, 1.0, 1.0, 1.0, 1.0, 1.0, 1.0, 1.0, 1.0, 1.0, 1.0, 1.0, 1.0, 1.0, 1.0, 1.0, 1.0, 1.0, 1.0, 1.0, 1.0, 1.0, 1.0, 1.0, 1.0, 1.0, 1.0, 1.0, 1.0, 1.0, 1.0, 1.0, 1.0, 1.0, 1.0, 1.0, 1.0, 1.0, 1.0, 1.0, 1.0, 1.0, 1.0, 1.0, 1.0, 1.0, 1.0, 1.0, 1.0, 1.0, 1.0, 1.0, 1.0, 1.0, 1.0, 1.0, 1.0, 1.0, 1.0, 1.0, 1.0, 1.0, 1.0, 1.0, 1.0, 1.0, 1.0, 1.0, 1.0, 1.0, 1.0, 1.0, 1.0, 1.0, 1.0, 1.0, 1.0, 1.0, 1.0, 1.0, 1.0, 1.0, 1.0, 1.0, 1.0, 1.0, 1.0, 1.0, 1.0, 1.0, 1.0, 1.0, 1.0, 1.0, 1.0, 1.0, 1.0, 1.0, 1.0, 1.0, 1.0, 1.0, 1.0, 1.0, 1.0, 1.0, 1.0, 1.0, 1.0, 1.0, 1.0, 1.0, 1.0, 1.0, 1.0, 1.0, 1.0, 1.0, 1.0, 1.0, 1.0, 1.0, 1.0, 1.0, 1.0, 1.0, 1.0, 1.0, 1.0, 1.0, 1.0, 1.0, 1.0, 1.0, 1.0, 1.0, 1.0, 1.0, 1.0, 1.0, 1.0, 1.0, 1.0, 1.0, 1.0, 1.0, 1.0, 1.0, 1.0, 1.0, 1.0, 1.0, 1.0, 1.0, 1.0, 1.0, 1.0, 1.0, 1.0, 1.0, 1.0, 1.0, 1.0, 1.0, 1.0, 1.0, 1.0, 1.0, 1.0, 1.0, 1.0, 1.0, 1.0, 1.0, 1.0, 1.0, 1.0, 1.0, 1.0, 1.0, 1.0, 1.0, 1.0, 1.0, 1.0, 1.0, 1.0, 1.0, 1.0, 1.0, 1.0, 1.0, 1.0, 1.0, 1.0, 1.0, 1.0, 1.0, 1.0, 1.0, 1.0, 1.0, 1.0, 1.0, 1.0, 1.0, 1.0, 1.0, 1.0, 1.0, 1.0, 1.0, 1.0, 1.0, 1.0, 1.0, 1.0, 1.0, 1.0, 1.0, 1.0, 1.0, 1.0, 1.0, 1.0, 1.0, 1.0, 1.0, 1.0, 1.0, 1.0, 1.0, 1.0, 1.0, 1.0, 1.0, 1.0, 1.0, 1.0, 1.0, 1.0, 1.0, 1.0, 1.0, 1.0, 1.0, 1.0, 1.0, 1.0, 1.0, 1.0, 1.0, 1.0, 1.0, 1.0, 1.0, 1.0, 1.0, 1.0, 1.0, 1.0, 1.0, 1.0, 1.0, 1.0, 1.0, 1.0, 1.0, 1.0, 1.0, 1.0, 1.0, 1.0, 1.0, 1.0, 1.0, 1.0, 1.0, 1.0, 1.0, 1.0, 1.0, 1.0, 1.0, 1.0, 1.0, 1.0, 1.0, 1.0, 1.0, 1.0, 1.0, 1.0, 1.0, 1.0, 1.0, 1.0, 1.0, 1.0, 1.0, 1.0, 1.0, 1.0, 1.0, 1.0, 1.0, 1.0, 1.0, 1.0, 1.0, 1.0, 1.0, 1.0, 1.0, 1.0, 1.0, 1.0, 1.0, 1.0, 1.0, 1.0, 1.0, 1.0, 1.0, 1.0, 1.0, 1.0, 1.0, 1.0, 1.0, 1.0, 1.0, 1.0, 1.0, 1.0, 1.0, 1.0, 1.0, 1.0, 1.0, 1.0, 1.0, 1.0, 1.0, 1.0, 1.0, 1.0, 1.0, 1.0, 1.0, 1.0, 1.0, 1.0, 1.0, 1.0, 1.0, 1.0, 1.0, 1.0, 1.0, 1.0, 1.0, 1.0, 1.0, 1.0, 1.0, 1.0, 1.0, 1.0, 1.0, 1.0, 1.0, 1.0, 1.0, 1.0, 1.0, 1.0, 1.0, 1.0, 1.0, 1.0, 1.0, 1.0, 1.0, 1.0, 1.0, 1.0, 1.0, 1.0, 1.0, 1.0, 1.0, 1.0, 1.0, 1.0, 1.0, 1.0, 1.0, 1.0, 1.0, 1.0, 1.0, 1.0, 1.0, 1.0, 1.0, 1.0, 1.0, 1.0, 1.0, 1.0, 1.0, 1.0, 1.0, 1.0, 1.0, 1.0, 1.0, 1.0, 1.0, 1.0, 1.0, 1.0, 1.0, 1.0, 1.0, 1.0, 1.0, 1.0, 1.0, 1.0, 1.0, 1.0, 1.0, 1.0, 1.0, 1.0, 1.0, 1.0, 1.0])
me_table.materials.append(mat_table0)
me_table.use_remesh_preserve_volume = False
me_table.use_remesh_preserve_attributes = False
me_table.use_mirror_vertex_groups = False
me_table.update()

# ---- objects
ob_point = bpy.data.objects.new('Point', light_point)
ob_table = bpy.data.objects.new('Table', me_table)

# ---- transforms, parenting, visibility, modifiers, constraints
ob_point.location = (6.509, -5.342, 7.202)
ob_point.lineart.crease_threshold = 0.0
ob_table.location = (0.0, 0.0, 0.0)
ob_table.rotation_euler = (1.571, -0.0, -1.571)
ob_table.scale = (2.0, 2.0, 2.0)
ob_table.lock_rotations_4d = False
ob_table.empty_display_type = 'ARROWS'
ob_table.color = (0.0, 0.0, 0.0, 1.0)
ob_table.lineart.crease_threshold = 0.0

# ---- collection membership
col_collection_1.objects.link(ob_point)
col_collection_1.objects.link(ob_table)

# ---- scene / render settings (as saved in the file)
scene.frame_start = 1; scene.frame_end = 250; scene.frame_set(1)
scene.render.engine = 'BLENDER_EEVEE_NEXT'
scene.render.image_settings.file_format = 'JPEG'
scene.render.image_settings.color_mode = 'RGB'
scene.render.image_settings.compression = 90
scene.render.resolution_x = 800
scene.render.resolution_y = 600
scene.render.pixel_aspect_x = 100.0
scene.render.pixel_aspect_y = 100.0
scene.render.fps = 25
scene.render.dither_intensity = 0.0
scene.render.use_compositing = False
scene.render.use_sequencer = False
scene.render.bake_bias = 0.0
scene.render.use_stamp_time = False
scene.render.use_stamp_date = False
scene.render.use_stamp_frame = False
scene.render.use_stamp_camera = False
scene.render.use_stamp_scene = False
scene.render.use_stamp_filename = False
scene.render.use_stamp_render_time = False
scene.render.stamp_font_size = 0
scene.cycles.use_denoising = False
scene.cycles.samples = 10
scene.cycles.sampling_pattern = 'TABULATED_SOBOL'
scene.cycles.light_sampling_threshold = 0.0
scene.cycles.use_adaptive_sampling = False
scene.cycles.use_light_tree = False
scene.cycles.blur_glossy = 0.0
scene.cycles.volume_bounces = 1
scene.cycles.pixel_filter_type = 'GAUSSIAN'
scene.cycles.sample_clamp_indirect = 0.0
scene.view_settings.view_transform = 'Raw'
bpy.context.view_layer.update()

# ---- added for rendering (the .blend has no active camera): camera
cam_auto = bpy.data.cameras.new('AutoCamera')
cam_auto.lens = 50.0
cam_auto.sensor_width = 36.0
cam_auto.clip_end = 1000.0
ob_auto_camera = bpy.data.objects.new('AutoCamera', cam_auto)
scene.collection.objects.link(ob_auto_camera)
ob_auto_camera.location = (7.84987, -9.54736, 7.66671)
ob_auto_camera.rotation_euler = (1.09748, -7.21219e-08, 0.694738)
scene.camera = ob_auto_camera
bpy.context.view_layer.update()
